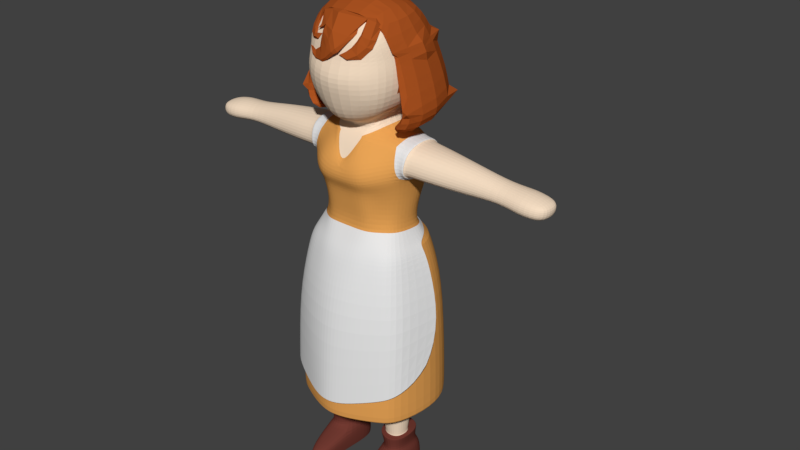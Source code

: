 # Source: villager.blend  (saved by Blender 2.79.0; exported with 4.5.12 LTS)
import bpy
from mathutils import Matrix  # noqa: F401  (used for matrix-valued properties, if any)

bpy.ops.wm.read_factory_settings(use_empty=True)
scene = bpy.context.scene
scene.name = 'Scene'

# ---- collections
col_collection_1 = bpy.data.collections.new('Collection 1'); scene.collection.children.link(col_collection_1)

# ---- materials (node trees are filled in below, after node groups)
mat_body = bpy.data.materials.new('Body')
mat_body.alpha_threshold = 0.0
mat_body.use_transparent_shadow = False
mat_body.diffuse_color = (0.9258, 0.7361, 0.5541, 1.0)
mat_body.roughness = 0.5
mat_body.specular_intensity = 1.0
mat_brown = bpy.data.materials.new('Brown')
mat_brown.alpha_threshold = 0.0
mat_brown.use_transparent_shadow = False
mat_brown.diffuse_color = (0.1679, 0.04259, 0.03126, 1.0)
mat_brown.roughness = 0.5
mat_brown.specular_intensity = 1.0
mat_green = bpy.data.materials.new('Green')
mat_green.alpha_threshold = 0.0
mat_green.use_transparent_shadow = False
mat_green.diffuse_color = (0.07929, 0.3185, 0.02248, 1.0)
mat_green.roughness = 0.5
mat_haircolor = bpy.data.materials.new('HairColor')
mat_haircolor.alpha_threshold = 0.0
mat_haircolor.use_transparent_shadow = False
mat_haircolor.diffuse_color = (0.4109, 0.08672, 0.01552, 1.0)
mat_haircolor.roughness = 0.5
mat_haircolor.specular_intensity = 1.0
mat_dress = bpy.data.materials.new('dress')
mat_dress.alpha_threshold = 0.0
mat_dress.use_transparent_shadow = False
mat_dress.diffuse_color = (0.8, 0.3677, 0.09252, 1.0)
mat_dress.roughness = 0.5
mat_white = bpy.data.materials.new('White')
mat_white.alpha_threshold = 0.0
mat_white.use_transparent_shadow = False
mat_white.diffuse_color = (0.8007, 0.8007, 0.8007, 1.0)
mat_white.roughness = 0.5
mat_black = bpy.data.materials.new('Black')
mat_black.alpha_threshold = 0.0
mat_black.use_transparent_shadow = False
mat_black.diffuse_color = (0.008075, 0.008075, 0.008075, 1.0)
mat_black.roughness = 0.5

# ---- material node trees

# ---- world
world_world = bpy.data.worlds.new('World'); scene.world = world_world
world_world.color = (0.05088, 0.05088, 0.05088)
world_world.use_sun_shadow = False
world_world.sun_shadow_jitter_overblur = 0.0
world_world.cycles.sampling_method = 'MANUAL'

# ---- meshes
me_cube_003 = bpy.data.meshes.new('Cube.003')
me_cube_003.from_pydata([(0.4391, 0.2771, -0.2454), (0.5708, 0.1186, -0.09871), (0.4583, -0.1647, -0.1921), (0.4926, -0.2162, -0.1465), (0.4198, 0.5535, -0.1161), (0.5993, 0.1395, -0.1961), (0.5108, -0.212, -0.241), (0.4999, 0.6194, -0.3178), (0.6594, 0.1655, -0.3648), (0.5778, -0.2137, -0.4075), (0.5793, 0.6722, -0.5905), (0.7388, 0.1678, -0.6793), (0.6563, -0.2144, -0.6973), (0.5629, 0.6801, -0.7227), (0.7388, 0.179, -0.7993), (0.663, -0.2269, -0.7966), (0.4578, 0.6397, -0.8316), (0.6044, 0.19, -0.9795), (0.5779, -0.2522, -0.9432), (0.2015, 0.4799, -0.9357), (0.3274, 0.1887, -0.9703), (0.3552, -0.2448, -0.9288), (0.0, 0.6697, -0.09052), (0.0, 0.7449, -0.2896), (0.0, 0.7812, -0.5649), (0.0, 0.7483, -0.7092), (0.5265, -0.2152, -0.8059), (0.0, 0.6429, -0.8291), (0.0, 0.5224, -0.9338), (0.5465, -0.2016, -0.7045), (0.4991, -0.2081, -0.4516), (0.48, -0.1669, -0.2781), (0.3586, 0.5213, -0.7381), (0.4844, 0.2301, -0.8285), (0.3979, 0.5547, -0.6556), (0.5046, 0.2536, -0.746), (0.4914, 0.2717, -0.5207), (0.4608, 0.2749, -0.3314), (0.3367, -0.2482, 0.1563), (0.3432, 0.3009, 0.1901), (0.4001, 0.02526, 0.2509), (0.3715, 0.4447, 0.08254), (0.5302, 0.08943, 0.0172), (0.0, 0.4115, 0.2418), (0.0, -0.3476, 0.2086), (0.0, -0.0287, 0.3562), (0.0, 0.5702, 0.1129), (0.406, 0.5118, -0.0378), (0.0, 0.5844, -0.7757), (0.0, 0.6334, -0.02524), (0.3664, -0.1105, 0.2174), (0.449, -0.2426, -0.0326), (0.0, -0.1881, 0.2824), (0.4209, 0.5165, -0.4624)], [(13, 12)], [(3, 6, 31, 2), (31, 37, 0, 2), (35, 34, 53, 36), (3, 1, 5, 6), (1, 5, 4, 47), (6, 5, 8, 9), (5, 4, 7, 8), (9, 8, 11, 12), (8, 7, 10, 11), (12, 11, 14, 15), (11, 10, 13, 14), (15, 14, 17, 18), (14, 13, 16, 17), (18, 17, 20, 21), (17, 16, 19, 20), (19, 16, 27, 28), (27, 16, 13, 25), (25, 13, 10, 24), (24, 10, 7, 23), (23, 7, 4, 22), (22, 49, 47, 4), (31, 6, 9, 30), (9, 12, 29, 30), (12, 15, 26, 29), (15, 18, 21, 26), (21, 20, 33, 26), (20, 19, 32, 33), (26, 33, 35, 29), (33, 32, 34, 35), (29, 35, 36, 30), (30, 36, 37, 31), (42, 41, 39, 40), (51, 42, 40, 50), (3, 1, 42, 51), (1, 47, 41, 42), (47, 49, 46, 41), (39, 43, 45, 40), (41, 46, 43, 39), (50, 52, 44, 38), (40, 45, 52, 50), (50, 38, 51), (32, 19, 28, 48), (53, 0, 37, 36)])
me_cube_003.polygons.foreach_set('material_index', [3, 3, 3, 3, 3, 3, 3, 3, 3, 3, 3, 3, 3, 3, 3, 3, 3, 3, 3, 3, 3, 3, 3, 3, 3, 3, 3, 3, 3, 3, 3, 3, 3, 3, 3, 3, 3, 3, 3, 3, 3, 3, 3])
_uv = me_cube_003.uv_layers.new(name='UVMap')
_uv.uv.foreach_set('vector', [0.5, 0.0, 0.5, 0.0, 0.0, 0.0, 0.5, 0.0, 0.5, 0.0, 1.0, 0.0, 1.0, 0.0, 0.5, 0.0, 0.0, 0.0, 1.0, 0.0, 1.0, 0.0, 0.0, 0.0, 0.5, 0.0, 1.0, 0.0, 1.0, 0.0, 0.5, 0.0, 1.0, 0.0, 1.0, 0.0, 1.0, 0.0, 1.0, 0.0, 0.5, 0.0, 1.0, 0.0, 1.0, 0.0, 0.5, 0.0, 0.0, 0.0, 1.0, 0.0, 1.0, 0.0, 0.0, 0.0, 0.5, 0.0, 1.0, 0.0, 1.0, 0.0, 0.5, 0.0, 0.0, 0.0, 1.0, 0.0, 1.0, 0.0, 0.0, 0.0, 0.5, 0.0, 1.0, 0.0, 1.0, 0.0, 0.5, 0.0, 0.0, 0.0, 1.0, 0.0, 1.0, 0.0, 0.0, 0.0, 0.5, 0.0, 1.0, 0.0, 1.0, 0.0, 0.5, 0.0, 0.0, 0.0, 1.0, 0.0, 1.0, 0.0, 0.0, 0.0, 0.5, 0.0, 1.0, 0.0, 1.0, 0.0, 0.5, 0.0, 0.0, 0.0, 1.0, 0.0, 1.0, 0.0, 0.0, 0.0, 1.0, 0.0, 1.0, 0.0, 0.0, 0.0, 0.0, 0.0, 0.0, 0.0, 1.0, 0.0, 1.0, 0.0, 0.0, 0.0, 0.0, 0.0, 1.0, 0.0, 1.0, 0.0, 0.0, 0.0, 0.0, 0.0, 1.0, 0.0, 1.0, 0.0, 0.0, 0.0, 0.0, 0.0, 1.0, 0.0, 1.0, 0.0, 0.0, 0.0, 0.0, 0.0, 1.0, 0.0, 1.0, 0.0, 1.0, 0.0, 0.0, 0.0, 0.5, 0.0, 0.5, 0.0, 0.0, 0.0, 0.5, 0.0, 0.5, 0.0, 0.0, 0.0, 0.0, 0.0, 0.5, 0.0, 0.5, 0.0, 0.0, 0.0, 0.0, 0.0, 0.5, 0.0, 0.5, 0.0, 0.5, 0.0, 0.0, 0.0, 0.5, 0.0, 1.0, 0.0, 1.0, 0.0, 0.5, 0.0, 0.0, 0.0, 1.0, 0.0, 1.0, 0.0, 0.0, 0.0, 0.5, 0.0, 1.0, 0.0, 1.0, 0.0, 0.5, 0.0, 0.0, 0.0, 1.0, 0.0, 1.0, 0.0, 0.0, 0.0, 0.5, 0.0, 1.0, 0.0, 1.0, 0.0, 0.5, 0.0, 0.5, 0.0, 1.0, 0.0, 1.0, 0.0, 0.5, 0.0, 0.0, 0.0, 1.0, 0.0, 1.0, 1.0, 0.0, 1.0, 0.5, 0.0, 1.0, 0.0, 1.0, 1.0, 0.5, 1.0, 0.5, 0.0, 1.0, 0.0, 1.0, 1.0, 0.5, 1.0, 0.0, 0.0, 1.0, 0.0, 1.0, 1.0, 0.0, 1.0, 0.0, 0.0, 1.0, 0.0, 1.0, 1.0, 0.0, 1.0, 0.0, 0.0, 1.0, 0.0, 1.0, 1.0, 0.0, 1.0, 0.0, 0.0, 1.0, 0.0, 1.0, 1.0, 0.0, 1.0, 0.0, 0.5, 1.0, 0.5, 1.0, 1.0, 0.0, 1.0, 0.0, 0.0, 1.0, 0.0, 1.0, 0.5, 0.0, 0.5, 0.5, 1.0, 0.0, 1.0, 0.5, 0.0, 1.0, 0.0, 1.0, 0.0, 0.0, 0.0, 0.0, 0.0, 1.0, 0.0, 1.0, 0.0, 1.0, 0.0, 1.0, 0.0])
me_cube_003.materials.append(mat_body)
me_cube_003.materials.append(mat_brown)
me_cube_003.materials.append(mat_green)
me_cube_003.materials.append(mat_haircolor)
me_cube_003.materials.append(mat_dress)
me_cube_003.materials.append(mat_white)
me_cube_003.use_remesh_preserve_volume = False
me_cube_003.use_remesh_preserve_attributes = False
me_cube_003.use_mirror_vertex_groups = False
me_cube_003.update()
me_cube_002 = bpy.data.meshes.new('Cube.002')
me_cube_002.from_pydata([(0.1674, -0.4377, -0.1613), (0.5577, -0.2156, -0.1613), (0.4539, -0.33, -0.1613), (0.5908, 0.0978, -0.1613), (0.2939, -0.3949, -0.1613), (0.0, -0.4457, -0.1613), (0.393, 0.325, -0.02701), (0.1727, 0.4548, -0.02753), (0.1717, -0.3912, -0.0683), (0.4189, -0.2895, -0.07243), (0.509, -0.1769, -0.07666), (0.509, 0.22, -0.05818), (0.5498, 0.08941, -0.09754), (0.293, -0.3499, -0.06974), (0.2915, 0.393, -0.02854), (0.0, 0.4722, -0.02412), (0.0, -0.3912, -0.0683), (0.1733, -0.4873, -0.327), (0.5884, -0.2556, -0.327), (0.4756, -0.3769, -0.327), (0.6629, 0.104, -0.327), (0.3159, -0.4397, -0.327), (0.0, -0.5086, -0.327), (0.1681, -0.6197, -0.8443), (0.6755, -0.3504, -0.8443), (0.5186, -0.4604, -0.8443), (0.7731, 0.1199, -0.8443), (0.3385, -0.562, -0.8443), (0.0, -0.647, -0.8443), (0.1442, -0.6626, -1.723), (0.6802, -0.3769, -1.567), (0.521, -0.4936, -1.625), (0.7756, -0.02604, -1.36), (0.3014, -0.6013, -1.684), (0.0, -0.6916, -1.728), (0.0, 0.4291, 0.006599), (0.2845, -0.2801, 0.06866), (0.1633, 0.4085, 0.005132), (0.3699, -0.2076, 0.06239), (0.3592, 0.304, 0.01353), (0.4559, -0.117, 0.05218), (0.1962, -0.3203, 0.07234), (0.0, -0.3203, 0.07234), (0.4559, 0.2154, 0.02564), (0.4729, 0.08096, 0.03851), (0.2807, 0.3555, 0.007865)], [], [(1, 10, 9, 2), (3, 12, 10, 1), (4, 13, 8, 0), (2, 9, 13, 4), (0, 8, 16, 5), (1, 2, 19, 18), (0, 5, 22, 17), (4, 0, 17, 21), (3, 1, 18, 20), (2, 4, 21, 19), (17, 22, 28, 23), (20, 18, 24, 26), (18, 19, 25, 24), (21, 17, 23, 27), (19, 21, 27, 25), (25, 27, 33, 31), (23, 28, 34, 29), (26, 24, 30, 32), (24, 25, 31, 30), (27, 23, 29, 33), (8, 41, 42, 16), (7, 37, 45, 14), (9, 38, 36, 13), (11, 43, 44, 12), (6, 39, 43, 11), (13, 36, 41, 8), (12, 44, 40, 10), (15, 35, 37, 7), (10, 40, 38, 9), (14, 45, 39, 6)])
me_cube_002.polygons.foreach_set('material_index', [5, 5, 5, 5, 5, 5, 5, 5, 5, 5, 5, 5, 5, 5, 5, 5, 5, 5, 5, 5, 5, 5, 5, 5, 5, 5, 5, 5, 5, 5])
_uv = me_cube_002.uv_layers.new(name='UVMap')
_uv.uv.foreach_set('vector', [0.0, 0.0, 0.5, 0.0, 0.5, 1.0, 0.0, 1.0, 0.0, 0.0, 0.5, 0.0, 0.5, 1.0, 0.0, 1.0, 0.0, 0.0, 0.5, 0.0, 0.5, 1.0, 0.0, 1.0, 0.0, 0.0, 0.5, 0.0, 0.5, 1.0, 0.0, 1.0, 0.0, 0.0, 0.5, 0.0, 0.5, 1.0, 0.0, 1.0, 1.0, 0.0, 1.0, 1.0, 1.0, 1.0, 1.0, 0.0, 1.0, 0.0, 1.0, 1.0, 1.0, 1.0, 1.0, 0.0, 1.0, 0.0, 1.0, 1.0, 1.0, 1.0, 1.0, 0.0, 1.0, 0.0, 1.0, 1.0, 1.0, 1.0, 1.0, 0.0, 1.0, 0.0, 1.0, 1.0, 1.0, 1.0, 1.0, 0.0, 1.0, 0.0, 1.0, 1.0, 1.0, 1.0, 1.0, 0.0, 1.0, 0.0, 1.0, 1.0, 1.0, 1.0, 1.0, 0.0, 1.0, 0.0, 1.0, 1.0, 1.0, 1.0, 1.0, 0.0, 1.0, 0.0, 1.0, 1.0, 1.0, 1.0, 1.0, 0.0, 1.0, 0.0, 1.0, 1.0, 1.0, 1.0, 1.0, 0.0, 1.0, 0.0, 1.0, 1.0, 1.0, 1.0, 1.0, 0.0, 1.0, 0.0, 1.0, 1.0, 1.0, 1.0, 1.0, 0.0, 1.0, 0.0, 1.0, 1.0, 1.0, 1.0, 1.0, 0.0, 1.0, 0.0, 1.0, 1.0, 1.0, 1.0, 1.0, 0.0, 1.0, 0.0, 1.0, 1.0, 1.0, 1.0, 1.0, 0.0, 0.5, 0.0, 0.75, 0.0, 0.75, 1.0, 0.5, 1.0, 0.5, 0.0, 0.75, 0.0, 0.75, 1.0, 0.5, 1.0, 0.5, 0.0, 0.75, 0.0, 0.75, 1.0, 0.5, 1.0, 0.5, 0.0, 0.75, 0.0, 0.75, 1.0, 0.5, 1.0, 0.5, 0.0, 0.75, 0.0, 0.75, 1.0, 0.5, 1.0, 0.5, 0.0, 0.75, 0.0, 0.75, 1.0, 0.5, 1.0, 0.5, 0.0, 0.75, 0.0, 0.75, 1.0, 0.5, 1.0, 0.5, 0.0, 0.75, 0.0, 0.75, 1.0, 0.5, 1.0, 0.5, 0.0, 0.75, 0.0, 0.75, 1.0, 0.5, 1.0, 0.5, 0.0, 0.75, 0.0, 0.75, 1.0, 0.5, 1.0])
me_cube_002.materials.append(mat_body)
me_cube_002.materials.append(mat_brown)
me_cube_002.materials.append(mat_green)
me_cube_002.materials.append(mat_haircolor)
me_cube_002.materials.append(mat_dress)
me_cube_002.materials.append(mat_white)
me_cube_002.use_remesh_preserve_volume = False
me_cube_002.use_remesh_preserve_attributes = False
me_cube_002.use_mirror_vertex_groups = False
me_cube_002.update()
me_plane_001 = bpy.data.meshes.new('Plane.001')
me_plane_001.from_pydata([], [], [])
_uv = me_plane_001.uv_layers.new(name='UVMap')
_uv.uv.foreach_set('vector', [])
me_plane_001.materials.append(mat_black)
me_plane_001.use_remesh_preserve_volume = False
me_plane_001.use_remesh_preserve_attributes = False
me_plane_001.use_mirror_vertex_groups = False
me_plane_001.update()
me_plane = bpy.data.meshes.new('Plane')
me_plane.from_pydata([(0.7408, 0.9767, -2.417), (2.02, 1.749, -2.608), (0.677, 1.44, -2.375), (1.83, 1.898, -2.636), (1.456, 1.264, -2.596), (1.38, 1.694, -2.588), (0.637, 1.852, -2.316), (1.422, 2.242, -2.539), (0.943, 2.153, -2.431), (0.2843, 1.989, -2.157), (1.063, 2.468, -2.433), (0.5066, 2.31, -2.238), (0.8817, 0.6241, -2.352), (2.524, 0.9255, -2.291), (1.564, 0.7812, -2.577), (-0.181, 1.953, -2.063), (0.4878, 2.473, -2.3), (0.1301, 2.335, -2.18), (0.8459, -0.3279, -1.518), (2.976, -0.2621, -1.438), (1.492, -0.3864, -1.621), (3.441, 0.1101, -1.407), (2.502, 1.337, -2.247), (3.128, 1.831, -2.144), (3.594, 0.8022, -1.847), (2.83, 0.7065, -2.104), (1.897, 1.916, -2.35), (2.487, 1.936, -2.294), (0.2554, -0.1337, -1.481), (0.2801, 0.9535, -1.927), (0.4374, 0.7221, -1.92), (0.783, 0.8107, -2.281), (0.1494, 1.036, -2.067), (0.3949, 0.4626, -1.96), (0.5572, 0.8774, -2.256), (-0.1035, 0.0682, -1.467), (-0.2849, 0.134, -1.349), (0.1813, 0.719, -1.974), (-0.1564, 0.7781, -1.92), (-0.4233, 0.9697, -1.821), (-0.07157, 1.175, -2.053), (-0.3796, 1.311, -1.886), (0.2325, 1.257, -2.222), (0.114, 1.437, -2.206), (-0.07832, 1.528, -1.984), (0.6047, 1.182, -2.261), (0.4221, 1.499, -2.31), (0.1635, 1.632, -2.12), (0.8314, 1.016, -2.506), (1.92, 1.598, -2.743), (0.783, 1.443, -2.469), (1.738, 1.811, -2.75), (1.401, 1.296, -2.676), (1.333, 1.713, -2.668), (0.7297, 1.884, -2.397), (1.292, 2.213, -2.633), (0.9587, 2.072, -2.546), (0.3231, 2.075, -2.225), (1.01, 2.377, -2.548), (0.4947, 2.318, -2.367), (0.876, 0.6776, -2.442), (2.35, 0.8915, -2.41), (1.505, 0.8316, -2.658), (0.03135, 2.055, -2.125), (0.4596, 2.379, -2.362), (0.1454, 2.229, -2.254), (0.8307, -0.0395, -2.09), (2.868, -0.05748, -1.885), (1.448, -0.03809, -2.349), (3.343, -0.003093, -1.779), (2.601, 1.449, -2.347), (2.991, 1.652, -2.339), (3.43, 0.7981, -2.091), (2.977, 0.7517, -2.205), (2.084, 1.853, -2.511), (2.528, 1.962, -2.478), (0.2068, 0.1048, -1.935), (0.3097, 1.01, -2.307), (0.4609, 0.7879, -2.3), (0.687, 0.8189, -2.386), (0.02289, 1.059, -2.1), (0.3974, 0.6145, -2.196), (0.5422, 0.8924, -2.359), (-0.09877, 0.1229, -1.765), (-0.3192, 0.528, -1.782), (0.04314, 0.7299, -2.018), (-0.1207, 0.8025, -2.008), (-0.3255, 0.9561, -1.944), (-0.07259, 1.13, -2.107), (-0.2823, 1.322, -2.022), (0.169, 1.288, -2.313), (0.1106, 1.447, -2.302), (-0.03397, 1.519, -2.167), (0.4297, 1.271, -2.332), (0.3347, 1.432, -2.346), (0.1598, 1.531, -2.216), (3.546, 1.203, -1.965), (2.72, 1.003, -2.175), (3.345, 1.183, -2.167), (2.881, 1.089, -2.301)], [], [(4, 5, 3, 1), (0, 2, 5, 4), (5, 8, 7, 3), (2, 6, 8, 5), (8, 11, 10, 7), (6, 9, 11, 8), (4, 14, 12, 0), (1, 13, 14, 4), (11, 17, 16, 10), (9, 15, 17, 11), (14, 20, 18, 12), (13, 19, 20, 14), (97, 22, 23, 96), (19, 25, 24, 21), (22, 26, 27, 23), (30, 29, 34, 31), (28, 33, 12, 18), (33, 30, 31, 12), (36, 39, 38, 35), (35, 38, 37, 28), (39, 41, 40, 38), (38, 40, 32, 37), (40, 43, 42, 32), (41, 44, 43, 40), (43, 46, 45, 42), (44, 47, 46, 43), (52, 49, 51, 53), (48, 52, 53, 50), (53, 51, 55, 56), (50, 53, 56, 54), (56, 55, 58, 59), (54, 56, 59, 57), (52, 48, 60, 62), (49, 52, 62, 61), (59, 58, 64, 65), (57, 59, 65, 63), (62, 60, 66, 68), (61, 62, 68, 67), (99, 98, 71, 70), (67, 69, 72, 73), (70, 71, 75, 74), (78, 79, 82, 77), (76, 66, 60, 81), (81, 60, 79, 78), (84, 83, 86, 87), (83, 76, 85, 86), (87, 86, 88, 89), (86, 85, 80, 88), (88, 80, 90, 91), (89, 88, 91, 92), (91, 90, 93, 94), (92, 91, 94, 95), (33, 28, 76, 81), (25, 19, 67, 73), (41, 39, 87, 89), (0, 12, 60, 48), (96, 23, 71, 98), (37, 32, 80, 85), (21, 24, 72, 69), (13, 1, 49, 61), (30, 33, 81, 78), (97, 25, 73, 99), (17, 15, 63, 65), (29, 30, 78, 77), (3, 7, 55, 51), (32, 42, 90, 80), (16, 17, 65, 64), (35, 28, 76, 83), (27, 26, 74, 75), (10, 16, 64, 58), (36, 35, 83, 84), (6, 2, 50, 54), (23, 27, 75, 71), (44, 41, 89, 92), (26, 22, 70, 74), (46, 47, 95, 94), (15, 9, 57, 63), (28, 18, 66, 76), (45, 46, 94, 93), (2, 0, 48, 50), (20, 19, 67, 68), (7, 10, 58, 55), (42, 45, 93, 90), (18, 20, 68, 66), (39, 36, 84, 87), (31, 34, 82, 79), (1, 3, 51, 49), (28, 37, 85, 76), (9, 6, 54, 57), (34, 29, 77, 82), (47, 44, 92, 95), (12, 31, 79, 60), (19, 21, 69, 67), (19, 13, 61, 67), (22, 97, 99, 70), (24, 96, 98, 72), (73, 72, 98, 99), (25, 97, 96, 24)])
me_plane.materials.append(mat_haircolor)
me_plane.use_remesh_preserve_volume = False
me_plane.use_remesh_preserve_attributes = False
me_plane.use_mirror_vertex_groups = False
me_plane.update()
me_cube_001 = bpy.data.meshes.new('Cube.001')
me_cube_001.from_pydata([(0.1674, -0.4378, -0.167), (0.1897, -0.3496, 0.3099), (0.2033, -0.4446, 0.5694), (0.1803, 0.5635, -0.1678), (0.1897, 0.4172, 0.1792), (0.2033, 0.5167, 0.5538), (0.5577, -0.2157, -0.167), (0.4572, -0.1115, 0.2714), (0.5381, -0.175, 0.6537), (0.5427, 0.3008, -0.167), (0.4451, 0.2176, 0.2206), (0.5381, 0.3534, 0.6537), (0.2263, 0.1848, -2.438), (0.2263, -0.1377, -2.459), (0.5088, -0.1377, -2.459), (0.5088, 0.1848, -2.438), (0.6162, 0.353, -0.7301), (0.6129, -0.2392, -0.7301), (0.2215, -0.2017, 1.054), (0.2218, 0.3801, 1.054), (0.4726, -0.1284, 0.9609), (0.4726, 0.3068, 0.9609), (0.05812, -0.3859, -0.7301), (0.1292, 0.4843, -0.7267), (0.171, 0.474, 0.9127), (0.1241, -0.3179, 0.9192), (0.1681, -0.4115, -0.5115), (0.1681, 0.5852, -0.5367), (0.3774, 0.3946, 0.9127), (0.4963, 0.4812, -0.6045), (0.3424, -0.1892, 0.9381), (0.474, -0.3149, -0.6337), (0.4115, -0.3227, 0.6177), (0.3578, -0.2097, 0.2909), (0.4539, -0.3301, -0.167), (0.4115, 0.436, 0.5981), (0.368, 0.3232, 0.1982), (0.417, 0.4348, -0.167), (0.2276, -0.191, 1.173), (0.2374, 0.3801, 1.256), (0.3063, -0.2984, 1.23), (0.3444, 0.4552, 1.405), (0.3367, -0.2482, 2.168), (0.3432, 0.3009, 2.201), (0.4367, 0.5413, 1.785), (0.4421, -0.4176, 1.681), (0.5374, 0.01048, -2.445), (0.4726, 0.08921, 1.012), (0.02873, 0.1456, -0.7301), (0.1978, 0.01048, -2.445), (0.3222, 0.08921, 1.091), (0.6759, 0.1456, -0.7301), (0.5908, 0.09768, -0.167), (0.509, 0.08082, 0.2452), (0.5609, 0.08921, 0.5797), (0.2561, 0.08921, 1.247), (0.4203, 0.0333, 1.287), (0.4001, 0.02526, 2.262), (0.581, 0.1588, 1.737), (0.3811, -0.212, -2.463), (0.3573, 0.2352, -2.434), (0.3477, -0.1649, 0.9957), (0.4054, 0.5009, -0.7279), (0.3477, 0.3433, 0.9957), (0.3831, -0.4321, -0.7301), (0.3193, -0.4033, -0.5576), (0.3285, 0.5397, -0.5657), (0.257, -0.261, 0.927), (0.2789, 0.4461, 0.9127), (0.2973, 0.519, -0.1646), (0.2809, 0.3719, 0.1866), (0.3078, 0.476, 0.5773), (0.2939, -0.3951, -0.167), (0.2741, -0.2973, 0.3028), (0.3078, -0.4033, 0.5877), (0.3755, 0.08921, 1.049), (0.8194, -0.1431, 0.6598), (0.8194, 0.3215, 0.6598), (0.8176, -0.09617, 0.9073), (0.8176, 0.2746, 0.9073), (0.8176, 0.08921, 0.9585), (0.8194, 0.08921, 0.6096), (0.2284, 0.2432, -2.677), (0.2042, -0.1661, -2.677), (0.5286, -0.1661, -2.677), (0.5009, 0.2432, -2.677), (0.532, 0.09721, -2.677), (0.1886, 0.09721, -2.677), (0.3971, -0.2416, -2.677), (0.3645, 0.3092, -2.677), (0.2284, 0.2536, -2.927), (0.2284, -0.2084, -2.927), (0.5009, -0.2084, -2.927), (0.5009, 0.2536, -2.927), (0.532, 0.09721, -2.927), (0.1973, 0.09721, -2.927), (0.3971, -0.2838, -2.927), (0.3645, 0.3265, -2.927), (0.3995, 0.09721, -2.927), (0.257, -0.5484, -2.786), (0.4579, -0.4955, -2.786), (0.384, -0.6019, -2.786), (0.257, -0.5635, -2.927), (0.4579, -0.5106, -2.927), (0.384, -0.617, -2.927), (1.219, -0.08227, 0.6483), (1.219, 0.2548, 0.6483), (1.216, -0.04366, 0.8652), (1.216, 0.2162, 0.8652), (1.216, 0.08866, 0.9164), (1.219, 0.08866, 0.5982), (1.603, -0.05016, 0.6677), (1.603, 0.2281, 0.6677), (1.614, -0.02294, 0.7964), (1.613, 0.2036, 0.7979), (1.614, 0.08878, 0.8378), (1.603, 0.08898, 0.6316), (1.826, -0.09628, 0.6287), (1.826, 0.2727, 0.6287), (1.839, -0.0637, 0.7943), (1.839, 0.2401, 0.7943), (1.839, 0.08822, 0.8431), (1.826, 0.08822, 0.5819), (0.1872, -0.4475, 0.7172), (0.377, -0.3184, 0.7736), (0.1872, 0.5144, 0.746), (0.5054, 0.37, 0.8004), (0.5054, -0.1905, 0.8004), (0.398, 0.4262, 0.7772), (0.3022, 0.4834, 0.7616), (0.2824, -0.4053, 0.7467), (0.8185, 0.3382, 0.7835), (0.8185, -0.1587, 0.7835), (1.217, 0.2685, 0.7568), (1.217, -0.09508, 0.7568), (1.608, 0.2369, 0.7328), (1.608, -0.05832, 0.7328), (1.833, 0.2843, 0.7217), (1.833, -0.1071, 0.7217), (2.048, -0.06081, 0.6242), (2.048, 0.2365, 0.6242), (2.063, -0.03456, 0.7541), (2.063, 0.2102, 0.7541), (2.063, 0.08783, 0.7779), (2.048, 0.08783, 0.58), (2.056, 0.2458, 0.7104), (2.056, -0.06952, 0.7104), (2.1, 0.08813, 0.6872), (0.4332, -0.4095, 1.456), (0.4272, 0.5302, 1.568), (0.5561, 0.1383, 1.512), (0.3715, 0.4447, 2.094), (0.3934, -0.3825, 1.959), (0.5302, 0.08943, 2.029), (0.0, -0.3496, 0.3099), (0.0, -0.4458, -0.167), (0.0, -0.3776, -0.7301), (0.0, 0.513, -0.7178), (0.0, 0.3801, 1.054), (0.0, 0.6032, -0.5321), (0.0, -0.4115, -0.5115), (0.1929, -0.2284, 1.031), (0.0, -0.2017, 1.053), (0.0, 0.474, 0.9127), (0.0, -0.4446, 0.5694), (0.0, 0.5814, -0.1632), (0.0, 0.4262, 0.1792), (0.0, 0.5167, 0.5538), (0.0, 0.3801, 1.238), (0.0, -0.2667, 1.116), (0.0, 0.5537, 1.435), (0.0, -0.4912, 1.165), (0.0, 0.4115, 2.253), (0.0, -0.3476, 2.22), (0.0, -0.6369, 1.63), (0.0, 0.6668, 1.851), (0.0, -0.0287, 2.368), (0.0, 0.1456, -0.7301), (0.0, -0.4475, 0.6818), (0.0, 0.5144, 0.746), (0.0, 0.6556, 1.624), (0.0, -0.5762, 1.456), (0.0, -0.4769, 1.959), (0.0, 0.5702, 2.124), (0.4177, -0.4, 1.82), (0.406, 0.5118, 1.929), (0.5556, 0.1241, 1.883), (0.0, 0.6334, 1.986), (0.0, -0.5071, 1.795), (0.5243, 0.274, -0.4328), (0.5227, -0.1672, -0.4328), (0.2435, 0.4571, -0.3651), (0.2373, -0.313, -0.354), (0.421, -0.2408, -0.3981), (0.429, 0.3719, -0.4068), (0.567, 0.1074, -0.4507), (0.3388, -0.2894, -0.3706), (0.3421, 0.4189, -0.3871), (0.0, -0.313, -0.354), (0.0, 0.4701, -0.3617), (0.2574, 0.1816, -2.606), (0.3649, 0.2331, -2.603), (0.4739, -0.1163, -2.627), (0.3902, -0.1754, -2.631), (0.4739, 0.1816, -2.606), (0.4984, 0.08861, -2.613), (0.233, 0.08861, -2.613), (0.2574, -0.1163, -2.627), (0.2419, -0.1217, -2.458), (0.4941, 0.08584, -2.44), (0.2419, 0.08764, -2.44), (0.4928, -0.1191, -2.458), (0.217, 0.00731, -2.446), (0.5187, 0.007311, -2.446), (0.36, 0.1721, -2.437), (0.3795, -0.169, -2.462), (0.172, -0.2184, -1.564), (0.5695, 0.1463, -1.543), (0.172, 0.1621, -1.543), (0.5585, -0.195, -1.564), (0.1365, 0.01621, -1.55), (0.6196, 0.01621, -1.55), (0.3669, 0.2929, -1.539), (0.3847, -0.281, -1.568), (0.1339, -0.2878, -1.144), (0.6012, 0.2283, -1.133), (0.1339, 0.2765, -1.133), (0.572, -0.2356, -1.144), (0.09922, 0.04123, -1.137), (0.6455, 0.04123, -1.137), (0.3791, 0.3784, -1.131), (0.3765, -0.3542, -1.146), (0.0, 0.4932, 0.4314), (0.0, -0.3777, 0.4847), (0.2968, 0.4367, 0.4496), (0.2968, -0.328, 0.4946), (0.527, 0.08647, 0.4896), (0.393, 0.3879, -0.09925), (0.1727, 0.5177, -0.09977), (0.1717, -0.3913, -0.07403), (0.4189, -0.2897, -0.07815), (0.509, -0.177, -0.08239), (0.509, 0.2677, -0.09341), (0.5486, 0.09157, -0.08806), (0.2931, -0.35, -0.07546), (0.2915, 0.4559, -0.1008), (0.0, 0.5351, -0.09636), (0.0, -0.3913, -0.07403), (0.1246, -0.3088, 0.9224), (0.0, -0.2284, 1.031), (0.0, -0.4153, 0.6863), (0.0, -0.3088, 0.9224), (0.1755, -0.03681, 1.212), (0.3853, -0.1325, 1.259), (0.3664, -0.1105, 2.229), (0.5115, -0.1294, 1.709), (0.4947, -0.1356, 1.484), (0.449, -0.2426, 1.979), (0.0, -0.1881, 2.294), (0.4867, -0.138, 1.851), (0.3459, -0.3153, 2.063), (0.0, -0.4123, 2.089), (0.3649, 0.2299, -1.885), (0.2163, 0.1152, -1.961), (0.5309, 0.1131, -1.888), (0.2085, 0.1234, -1.888), (0.5238, -0.1602, -1.906), (0.5694, 0.008791, -1.895), (0.179, 0.008791, -1.895), (0.394, 0.3928, 0.4674), (0.3819, -0.2285, -1.911), (0.188, 0.007218, -1.968), (0.2085, -0.1754, -1.907), (0.5797, 0.08921, 0.5943), (0.6068, -0.1288, 0.9403), (0.5926, -0.1911, 0.7939), (0.5803, 0.354, 0.6557), (0.2671, 0.06128, -2.442), (0.4682, -0.1044, -2.455), (0.2471, -0.003104, -2.446), (0.4889, -0.003104, -2.446), (0.3617, 0.1289, -2.439), (0.3774, -0.1444, -2.459), (0.2671, -0.1065, -2.456), (0.4692, 0.05984, -2.442), (0.2191, 0.1933, -2.437), (0.516, -0.1456, -2.459), (0.2191, -0.1456, -2.459), (0.3567, 0.2464, -2.433), (0.3818, -0.2237, -2.464), (0.516, 0.1933, -2.437), (0.5461, 0.01014, -2.445), (0.1891, 0.01014, -2.445), (0.2156, -0.1944, -2.844), (0.1845, 0.09721, -2.844), (0.5188, -0.1944, -2.844), (0.5009, 0.2718, -2.844), (0.3645, 0.3423, -2.844), (0.532, 0.09721, -2.844), (0.2284, 0.2718, -2.844), (0.257, -0.5647, -2.88), (0.4632, -0.5118, -2.88), (0.384, -0.6182, -2.88), (0.1973, 0.09721, -2.927), (0.5009, 0.2536, -2.927), (0.2284, 0.2536, -2.927), (0.384, -0.617, -2.927), (0.2284, -0.2084, -2.927), (0.5009, -0.2084, -2.927), (0.3645, 0.3265, -2.927), (0.532, 0.09721, -2.927), (0.257, -0.5635, -2.927), (0.4579, -0.5106, -2.927), (0.3813, -0.2174, -1.983), (0.5587, 0.007218, -1.968), (0.5117, -0.1383, 0.5288), (0.1989, -0.3777, 0.4847), (0.1989, 0.4842, 0.4314), (0.5228, 0.106, -1.961), (0.2163, -0.1663, -1.979), (0.5117, 0.3091, 0.5122), (0.3645, 0.2166, -1.958), (0.5165, -0.1528, -1.979), (0.394, -0.2674, 0.5143), (0.5803, -0.1756, 0.6557), (0.6133, 0.08921, 0.9907), (0.5926, 0.3706, 0.7939), (0.6068, 0.3073, 0.9403), (0.1733, -0.4874, -0.3328), (0.1842, 0.6586, -0.3337), (0.5884, -0.2557, -0.3328), (0.5831, 0.3458, -0.3328), (0.4756, -0.377, -0.3328), (0.4307, 0.5054, -0.3328), (0.6367, 0.1039, -0.3328), (0.3051, 0.6056, -0.33), (0.316, -0.4398, -0.3328), (0.0, -0.5087, -0.3328), (0.0, 0.6801, -0.3282), (0.1681, -0.6198, -0.85), (0.1626, 0.7809, -0.8514), (0.6755, -0.3506, -0.85), (0.6535, 0.443, -0.85), (0.5186, -0.4606, -0.85), (0.4557, 0.6344, -0.85), (0.7494, 0.1198, -0.85), (0.3037, 0.7453, -0.8459), (0.3385, -0.5621, -0.85), (0.0, -0.6472, -0.85), (0.0, 0.8107, -0.8433), (0.1442, -0.6627, -2.055), (0.1529, 0.8237, -2.056), (0.6802, -0.377, -2.055), (0.6739, 0.4652, -2.055), (0.521, -0.4937, -2.055), (0.464, 0.6683, -2.055), (0.7757, 0.1221, -2.055), (0.3027, 0.7859, -2.05), (0.3014, -0.6015, -2.055), (0.0, -0.6917, -2.055), (0.0, 0.8553, -2.048), (0.0, 0.4136, 0.002172), (0.2841, -0.2669, 0.06172), (0.1678, 0.3938, 0.0007648), (0.3661, -0.1973, 0.05571), (0.3558, 0.2936, 0.008824), (0.4486, -0.1104, 0.04591), (0.1993, -0.3055, 0.06525), (0.0, -0.3055, 0.06525), (0.4486, 0.2085, 0.02044), (0.4649, 0.07958, 0.03279), (0.2804, 0.343, 0.003387), (0.2637, -0.1105, -2.424), (0.4727, 0.06289, -2.41), (0.2637, 0.06483, -2.41), (0.4714, -0.1076, -2.424), (0.2432, -0.002424, -2.415), (0.4935, -0.002424, -2.415), (0.3619, 0.1347, -2.407), (0.3776, -0.1492, -2.428), (0.1523, -0.6353, -2.055), (0.1607, 0.7964, -2.056), (0.6686, -0.3601, -2.055), (0.6626, 0.4511, -2.055), (0.5152, -0.4726, -2.055), (0.4604, 0.6467, -2.055), (0.7606, 0.1206, -2.055), (0.305, 0.76, -2.051), (0.3037, -0.5763, -2.055), (0.0, -0.6633, -2.055), (0.0, 0.8268, -2.048), (0.2067, -0.4755, -1.896), (0.2132, 0.6369, -1.897), (0.6078, -0.2617, -1.896), (0.6031, 0.3686, -1.896), (0.4887, -0.3491, -1.896), (0.4461, 0.5206, -1.896), (0.6793, 0.1118, -1.896), (0.3253, 0.6087, -1.892), (0.3243, -0.4297, -1.896), (0.0, -0.4973, -1.896), (0.0, 0.6606, -1.89), (0.4539, -0.3301, -0.167), (0.5577, -0.2157, -0.167), (0.0, -0.4458, -0.167), (0.1674, -0.4378, -0.167), (0.5427, 0.3008, -0.167), (0.417, 0.4348, -0.167), (0.2939, -0.3951, -0.167), (0.5908, 0.09768, -0.167), (0.2973, 0.519, -0.1646), (0.1803, 0.5635, -0.1678), (0.0, 0.5814, -0.1632), (0.1803, 0.5635, -0.1678), (0.1674, -0.4378, -0.167), (0.417, 0.4348, -0.167), (0.0, -0.4458, -0.167), (0.2973, 0.519, -0.1646), (0.5908, 0.09768, -0.167), (0.5427, 0.3008, -0.167), (0.5577, -0.2157, -0.167), (0.4539, -0.3301, -0.167), (0.0, 0.5814, -0.1632), (0.2939, -0.3951, -0.167), (0.6059, 0.2907, 0.9292), (0.5813, -0.1554, 0.6663), (0.5808, 0.08922, 0.6097), (0.5927, 0.3492, 0.7941), (0.5927, -0.1698, 0.7941), (0.6118, 0.08922, 0.9758), (0.6059, -0.1122, 0.9292), (0.5813, 0.3339, 0.6663), (0.5776, 0.3662, 0.6491), (0.6006, -0.1388, 0.948), (0.6071, 0.08921, 1.001), (0.5882, 0.3835, 0.7942), (0.5783, 0.08921, 0.5843), (0.5882, -0.204, 0.7942), (0.5776, -0.1878, 0.6491), (0.6006, 0.3173, 0.948), (0.2065, -0.1891, 1.098), (0.0, -0.1891, 1.09)], [], [(213, 211, 14, 46), (371, 70, 36, 365), (234, 71, 35, 269), (366, 7, 33, 364), (232, 167, 5, 317), (215, 208, 13, 59), (199, 165, 3, 191), (212, 210, 12, 49), (128, 28, 21, 126), (159, 27, 23, 157), (177, 48, 22, 156), (75, 50, 18, 61), (361, 166, 4, 363), (315, 8, 32, 323), (190, 6, 34, 193), (214, 209, 15, 60), (130, 67, 25, 123), (68, 24, 19, 63), (156, 22, 26, 160), (428, 425, 76, 132), (66, 29, 16, 62), (129, 68, 28, 128), (207, 206, 87, 83), (195, 52, 6, 190), (370, 53, 7, 366), (50, 19, 39, 55), (179, 163, 24, 125), (204, 205, 86, 85), (197, 69, 37, 194), (127, 20, 30, 124), (61, 18, 25, 67), (64, 17, 31, 65), (236, 54, 8, 315), (196, 72, 0, 192), (362, 73, 1, 367), (235, 74, 2, 316), (194, 37, 9, 189), (365, 36, 10, 369), (269, 35, 11, 320), (169, 38, 40, 171), (441, 440, 38, 169), (55, 39, 41, 56), (153, 151, 43, 57), (261, 260, 42, 173), (181, 148, 45, 174), (150, 149, 44, 58), (256, 150, 58, 255), (257, 153, 57, 254), (252, 55, 56, 253), (320, 11, 54, 236), (201, 204, 85, 89), (18, 50, 55, 252, 38, 440), (369, 10, 53, 370), (189, 9, 52, 195), (427, 424, 79, 131), (63, 19, 50, 75), (157, 23, 48, 177), (208, 212, 49, 13), (209, 213, 46, 15), (21, 63, 75, 47), (323, 32, 74, 235), (364, 33, 73, 362), (193, 34, 72, 196), (22, 64, 65, 26), (20, 61, 67, 30), (191, 3, 69, 197), (200, 201, 89, 82), (125, 24, 68, 129), (27, 66, 62, 23), (28, 68, 63, 21), (124, 30, 67, 130), (210, 214, 60, 12), (47, 75, 61, 20), (211, 215, 59, 14), (317, 5, 71, 234), (363, 4, 70, 371), (202, 203, 88, 84), (80, 78, 107, 109), (76, 81, 110, 105), (122, 118, 140, 144), (429, 430, 78, 80), (425, 426, 81, 76), (424, 429, 80, 79), (426, 431, 77, 81), (309, 304, 93, 97), (307, 303, 95, 91), (91, 96, 104, 102), (96, 92, 103, 104), (205, 202, 84, 86), (203, 207, 83, 88), (206, 200, 82, 87), (98, 94, 92, 96), (97, 93, 94, 98), (90, 97, 98, 95), (95, 98, 96, 91), (310, 308, 92, 94), (304, 310, 94, 93), (303, 305, 90, 95), (305, 309, 97, 90), (312, 306, 104, 103), (306, 311, 102, 104), (307, 91, 102, 311), (295, 84, 100, 301), (84, 88, 101, 100), (88, 83, 99, 101), (81, 77, 106, 110), (131, 79, 108, 133), (79, 80, 109, 108), (132, 76, 105, 134), (114, 115, 121, 120), (118, 137, 145, 140), (120, 121, 143, 142), (111, 116, 122, 117), (136, 111, 117, 138), (116, 112, 118, 122), (115, 113, 119, 121), (135, 114, 120, 137), (112, 135, 137, 118), (113, 136, 138, 119), (78, 132, 134, 107), (77, 131, 133, 106), (117, 122, 144, 139), (32, 124, 130, 74), (5, 125, 129, 71), (431, 427, 131, 77), (8, 127, 124, 32), (167, 179, 125, 5), (71, 129, 128, 35), (430, 428, 132, 78), (74, 130, 123, 2), (35, 128, 126, 11), (147, 143, 141, 146), (145, 142, 143, 147), (140, 145, 147, 144), (144, 147, 146, 139), (138, 117, 139, 146), (121, 119, 141, 143), (137, 120, 142, 145), (119, 138, 146, 141), (253, 56, 150, 256), (56, 41, 149, 150), (171, 40, 148, 181), (259, 186, 153, 257), (188, 184, 152, 182), (186, 185, 151, 153), (185, 187, 183, 151), (41, 170, 180, 149), (2, 123, 178, 164), (43, 172, 176, 57), (149, 180, 175, 44), (151, 183, 172, 43), (254, 258, 173, 42), (39, 168, 170, 41), (19, 158, 168, 39), (18, 162, 249, 161), (123, 25, 178), (316, 2, 164, 233), (24, 163, 158, 19), (192, 0, 155, 198), (367, 1, 154, 368), (44, 175, 187, 185), (58, 44, 185, 186), (174, 45, 184, 188), (255, 58, 186, 259), (26, 192, 198, 160), (27, 191, 197, 66), (31, 193, 196, 65), (16, 189, 195, 51), (29, 194, 189, 16), (65, 196, 192, 26), (66, 197, 194, 29), (51, 195, 190, 17), (17, 190, 193, 31), (159, 199, 191, 27), (292, 285, 200, 206), (289, 287, 207, 203), (291, 286, 202, 205), (286, 289, 203, 202), (285, 288, 201, 200), (288, 290, 204, 201), (290, 291, 205, 204), (287, 292, 206, 207), (278, 282, 215, 211), (277, 281, 214, 210), (284, 280, 213, 209), (283, 279, 212, 208), (281, 284, 209, 214), (279, 277, 210, 212), (282, 283, 208, 215), (280, 278, 211, 213), (229, 227, 219, 221), (231, 224, 216, 223), (228, 226, 218, 220), (230, 225, 217, 222), (224, 228, 220, 216), (225, 229, 221, 217), (226, 230, 222, 218), (227, 231, 223, 219), (10, 320, 236, 53), (7, 315, 323, 33), (267, 266, 322, 314), (264, 267, 314, 318), (33, 323, 235, 73), (262, 264, 318, 321), (53, 236, 315, 7), (270, 272, 319, 313), (36, 269, 320, 10), (166, 232, 317, 4), (1, 316, 233, 154), (272, 268, 271, 319), (73, 235, 316, 1), (268, 265, 263, 271), (70, 234, 269, 36), (4, 317, 234, 70), (178, 25, 248, 250), (25, 18, 161, 248), (250, 248, 251), (249, 251, 248, 161), (45, 255, 259, 184), (57, 176, 258, 254), (184, 259, 257, 152), (40, 253, 256, 148), (38, 252, 253, 40), (254, 42, 257), (148, 256, 255, 45), (152, 257, 42, 260), (182, 152, 260, 261), (219, 223, 270, 266), (266, 270, 313, 322), (216, 220, 268, 272), (220, 218, 265, 268), (223, 216, 272, 270), (218, 222, 262, 265), (222, 217, 264, 262), (265, 262, 321, 263), (217, 221, 267, 264), (221, 219, 266, 267), (432, 435, 326, 276), (438, 436, 273, 324), (434, 433, 274, 325), (437, 438, 324, 275), (439, 434, 325, 327), (433, 437, 275, 274), (436, 432, 276, 273), (435, 439, 327, 326), (377, 375, 278, 280), (379, 372, 283, 282), (376, 374, 277, 279), (378, 373, 284, 281), (372, 376, 279, 283), (373, 377, 280, 284), (374, 378, 281, 277), (375, 379, 282, 278), (17, 64, 231, 227), (23, 62, 230, 226), (16, 51, 229, 225), (22, 48, 228, 224), (62, 16, 225, 230), (48, 23, 226, 228), (64, 22, 224, 231), (51, 17, 227, 229), (13, 49, 292, 287), (15, 46, 291, 290), (60, 15, 290, 288), (12, 60, 288, 285), (14, 59, 289, 286), (46, 14, 286, 291), (59, 13, 287, 289), (49, 12, 285, 292), (308, 295, 301, 312), (83, 293, 300, 99), (101, 99, 300, 302), (100, 101, 302, 301), (82, 89, 297, 299), (87, 82, 299, 294), (85, 86, 298, 296), (86, 84, 295, 298), (83, 87, 294, 293), (89, 85, 296, 297), (92, 308, 312, 103), (293, 307, 311, 300), (302, 300, 311, 306), (301, 302, 306, 312), (299, 297, 309, 305), (294, 299, 305, 303), (296, 298, 310, 304), (298, 295, 308, 310), (293, 294, 303, 307), (297, 296, 304, 309), (417, 245, 237, 415), (420, 241, 240, 421), (422, 246, 238, 413), (418, 243, 241, 420), (423, 244, 239, 414), (415, 237, 242, 419), (419, 242, 243, 418), (421, 240, 244, 423), (413, 238, 245, 417), (414, 239, 247, 416), (105, 110, 116, 111), (134, 105, 111, 136), (110, 106, 112, 116), (109, 107, 113, 115), (133, 108, 114, 135), (108, 109, 115, 114), (106, 133, 135, 112), (107, 134, 136, 113), (403, 402, 332, 330), (405, 404, 337, 328), (407, 406, 331, 333), (408, 405, 328, 336), (406, 409, 334, 331), (409, 403, 330, 334), (410, 407, 333, 335), (402, 408, 336, 332), (412, 411, 329, 338), (411, 410, 335, 329), (333, 331, 342, 344), (335, 333, 344, 346), (328, 337, 348, 339), (331, 334, 345, 342), (334, 330, 341, 345), (330, 332, 343, 341), (329, 335, 346, 340), (336, 328, 339, 347), (338, 329, 340, 349), (332, 336, 347, 343), (349, 340, 351, 360), (343, 347, 358, 354), (344, 342, 353, 355), (346, 344, 355, 357), (339, 348, 359, 350), (342, 345, 356, 353), (345, 341, 352, 356), (341, 343, 354, 352), (340, 346, 357, 351), (347, 339, 350, 358), (239, 367, 368, 247), (238, 363, 371, 245), (240, 364, 362, 244), (242, 369, 370, 243), (237, 365, 369, 242), (244, 362, 367, 239), (243, 370, 366, 241), (246, 361, 363, 238), (241, 366, 364, 240), (245, 371, 365, 237), (322, 313, 379, 375), (263, 321, 378, 374), (318, 314, 377, 373), (319, 271, 376, 372), (321, 318, 373, 378), (271, 263, 374, 376), (313, 319, 372, 379), (314, 322, 375, 377), (356, 352, 382, 386), (352, 354, 384, 382), (351, 357, 387, 381), (358, 350, 380, 388), (360, 351, 381, 390), (354, 358, 388, 384), (355, 353, 383, 385), (357, 355, 385, 387), (350, 359, 389, 380), (353, 356, 386, 383), (386, 382, 393, 397), (382, 384, 395, 393), (381, 387, 398, 392), (388, 380, 391, 399), (390, 381, 392, 401), (384, 388, 399, 395), (385, 383, 394, 396), (387, 385, 396, 398), (380, 389, 400, 391), (383, 386, 397, 394), (3, 69, 410, 411), (165, 3, 411, 412), (34, 72, 408, 402), (69, 37, 407, 410), (52, 6, 403, 409), (9, 52, 409, 406), (72, 0, 405, 408), (37, 9, 406, 407), (0, 155, 404, 405), (6, 34, 402, 403), (0, 414, 416, 155), (3, 413, 417, 69), (34, 421, 423, 72), (9, 419, 418, 52), (37, 415, 419, 9), (72, 423, 414, 0), (52, 418, 420, 6), (165, 422, 413, 3), (6, 420, 421, 34), (69, 417, 415, 37), (274, 275, 428, 430), (276, 326, 427, 431), (273, 276, 431, 426), (327, 325, 429, 424), (324, 273, 426, 425), (325, 274, 430, 429), (326, 327, 424, 427), (275, 324, 425, 428), (126, 21, 439, 435), (54, 11, 432, 436), (20, 127, 437, 433), (21, 47, 434, 439), (127, 8, 438, 437), (47, 20, 433, 434), (8, 54, 436, 438), (11, 126, 435, 432), (162, 18, 440, 441)])
me_cube_001.polygons.foreach_set('material_index', [1, 4, 4, 4, 4, 1, 1, 1, 4, 1, 1, 4, 4, 4, 1, 1, 4, 4, 1, 0, 1, 4, 1, 1, 4, 0, 4, 1, 1, 4, 4, 1, 4, 1, 4, 4, 1, 4, 4, 0, 0, 0, 3, 0, 0, 3, 3, 3, 0, 4, 1, 0, 4, 1, 0, 4, 1, 1, 1, 4, 4, 4, 1, 1, 4, 1, 1, 4, 1, 4, 4, 1, 4, 1, 4, 4, 1, 0, 0, 0, 0, 0, 0, 0, 1, 1, 1, 1, 1, 1, 1, 1, 1, 1, 1, 1, 1, 1, 1, 1, 1, 1, 1, 1, 1, 0, 0, 0, 0, 0, 0, 0, 0, 0, 0, 0, 0, 0, 0, 0, 0, 0, 4, 4, 0, 4, 4, 4, 0, 4, 4, 0, 0, 0, 0, 0, 0, 0, 0, 0, 0, 0, 3, 0, 3, 3, 3, 4, 3, 3, 3, 3, 0, 0, 0, 4, 4, 4, 1, 4, 3, 3, 0, 3, 1, 1, 1, 1, 1, 1, 1, 1, 1, 1, 1, 1, 1, 1, 1, 1, 1, 1, 1, 1, 1, 1, 1, 1, 1, 1, 0, 0, 0, 0, 0, 0, 0, 0, 4, 4, 0, 0, 4, 0, 4, 0, 4, 4, 4, 0, 4, 0, 4, 4, 4, 4, 0, 0, 0, 3, 0, 0, 0, 3, 0, 0, 0, 0, 0, 0, 0, 0, 0, 0, 0, 0, 0, 5, 5, 5, 5, 5, 5, 5, 5, 0, 0, 0, 0, 0, 0, 0, 0, 1, 1, 1, 1, 1, 1, 1, 1, 1, 1, 1, 1, 1, 1, 1, 1, 1, 1, 1, 1, 1, 1, 1, 1, 1, 1, 1, 1, 1, 1, 1, 1, 1, 1, 1, 1, 4, 4, 4, 4, 4, 4, 4, 4, 4, 4, 0, 0, 0, 0, 0, 0, 0, 0, 4, 4, 4, 4, 4, 4, 4, 4, 4, 4, 4, 4, 4, 4, 4, 4, 4, 4, 4, 4, 4, 4, 4, 4, 4, 4, 4, 4, 4, 4, 4, 4, 4, 4, 4, 4, 4, 4, 4, 4, 0, 0, 0, 0, 0, 0, 0, 0, 4, 4, 4, 4, 4, 4, 4, 4, 4, 4, 4, 4, 4, 4, 4, 4, 4, 4, 4, 4, 4, 4, 4, 4, 4, 4, 4, 4, 4, 4, 4, 4, 4, 4, 4, 4, 4, 4, 4, 4, 0, 0, 0, 0, 0, 0, 0, 0, 5, 5, 5, 5, 5, 5, 5, 5, 0])
_uv = me_cube_001.uv_layers.new(name='UVMap')
_uv.uv.foreach_set('vector', [0.0, 0.0, 1.0, 0.0, 1.0, 1.0, 0.0, 1.0, 0.75, 0.0, 1.0, 0.0, 1.0, 1.0, 0.75, 1.0, 0.5, 0.0, 1.0, 0.0, 1.0, 1.0, 0.5, 1.0, 0.75, 0.0, 1.0, 0.0, 1.0, 1.0, 0.75, 1.0, 0.5, 0.0, 1.0, 0.0, 1.0, 1.0, 0.5, 1.0, 0.0, 0.0, 1.0, 0.0, 1.0, 1.0, 0.0, 1.0, 0.0, 0.0, 1.0, 0.0, 1.0, 1.0, 0.0, 1.0, 0.0, 0.0, 1.0, 0.0, 1.0, 1.0, 0.0, 1.0, 0.0, 0.0, 1.0, 0.0, 1.0, 1.0, 0.0, 1.0, 0.0, 0.0, 1.0, 0.0, 1.0, 1.0, 0.0, 1.0, 0.0, 0.0, 1.0, 0.0, 1.0, 1.0, 0.0, 1.0, 0.0, 0.0, 1.0, 0.0, 1.0, 1.0, 0.0, 1.0, 0.75, 0.0, 1.0, 0.0, 1.0, 1.0, 0.75, 1.0, 0.5, 0.0, 1.0, 0.0, 1.0, 1.0, 0.5, 1.0, 0.0, 0.0, 1.0, 0.0, 1.0, 1.0, 0.0, 1.0, 0.0, 0.0, 1.0, 0.0, 1.0, 1.0, 0.0, 1.0, 0.0, 0.0, 1.0, 0.0, 1.0, 1.0, 0.0, 1.0, 0.0, 0.0, 1.0, 0.0, 1.0, 1.0, 0.0, 1.0, 0.0, 0.0, 1.0, 0.0, 1.0, 1.0, 0.0, 1.0, 0.0, 0.75, 1.0, 0.75, 1.0, 1.0, 0.0, 1.0, 0.0, 0.0, 1.0, 0.0, 1.0, 1.0, 0.0, 1.0, 0.0, 0.0, 1.0, 0.0, 1.0, 1.0, 0.0, 1.0, 0.0, 0.0, 1.0, 0.0, 1.0, 1.0, 0.0, 1.0, 0.0, 0.0, 1.0, 0.0, 1.0, 1.0, 0.0, 1.0, 0.75, 0.0, 1.0, 0.0, 1.0, 1.0, 0.75, 1.0, 0.0, 0.0, 1.0, 0.0, 1.0, 1.0, 0.0, 1.0, 0.0, 0.0, 1.0, 0.0, 1.0, 1.0, 0.0, 1.0, 0.0, 0.0, 1.0, 0.0, 1.0, 1.0, 0.0, 1.0, 0.0, 0.0, 1.0, 0.0, 1.0, 1.0, 0.0, 1.0, 0.0, 0.0, 1.0, 0.0, 1.0, 1.0, 0.0, 1.0, 0.0, 0.0, 1.0, 0.0, 1.0, 1.0, 0.0, 1.0, 0.0, 0.0, 1.0, 0.0, 1.0, 1.0, 0.0, 1.0, 0.5, 0.0, 1.0, 0.0, 1.0, 1.0, 0.5, 1.0, 0.0, 0.0, 1.0, 0.0, 1.0, 1.0, 0.0, 1.0, 0.75, 0.0, 1.0, 0.0, 1.0, 1.0, 0.75, 1.0, 0.5, 0.0, 1.0, 0.0, 1.0, 1.0, 0.5, 1.0, 0.0, 0.0, 1.0, 0.0, 1.0, 1.0, 0.0, 1.0, 0.75, 0.0, 1.0, 0.0, 1.0, 1.0, 0.75, 1.0, 0.5, 0.0, 1.0, 0.0, 1.0, 1.0, 0.5, 1.0, 0.0, 0.0, 1.0, 0.0, 1.0, 1.0, 0.0, 1.0, 0.0, 0.5, 1.0, 0.5, 1.0, 1.0, 0.0, 1.0, 0.0, 0.0, 1.0, 0.0, 1.0, 1.0, 0.0, 1.0, 0.0, 0.0, 1.0, 0.0, 1.0, 1.0, 0.0, 1.0, 0.0, 0.5, 1.0, 0.5, 1.0, 1.0, 0.0, 1.0, 0.0, 0.0, 1.0, 0.0, 1.0, 1.0, 0.0, 1.0, 0.0, 0.0, 1.0, 0.0, 1.0, 1.0, 0.0, 1.0, 0.5, 0.0, 1.0, 0.0, 1.0, 1.0, 0.5, 1.0, 0.5, 0.0, 1.0, 0.0, 1.0, 1.0, 0.5, 1.0, 0.5, 0.0, 1.0, 0.0, 1.0, 1.0, 0.5, 1.0, 0.5, 0.0, 1.0, 0.0, 1.0, 1.0, 0.5, 1.0, 0.0, 0.0, 1.0, 0.0, 1.0, 1.0, 0.0, 1.0, 0.0, 0.0, 1.0, 0.0, 1.0, 1.0, 0.5, 1.0, 0.0, 1.0, 0.0, 0.5, 0.75, 0.0, 1.0, 0.0, 1.0, 1.0, 0.75, 1.0, 0.0, 0.0, 1.0, 0.0, 1.0, 1.0, 0.0, 1.0, 0.0, 0.75, 1.0, 0.75, 1.0, 1.0, 0.0, 1.0, 0.0, 0.0, 1.0, 0.0, 1.0, 1.0, 0.0, 1.0, 0.0, 0.0, 1.0, 0.0, 1.0, 1.0, 0.0, 1.0, 0.0, 0.0, 1.0, 0.0, 1.0, 1.0, 0.0, 1.0, 0.0, 0.0, 1.0, 0.0, 1.0, 1.0, 0.0, 1.0, 0.0, 0.0, 1.0, 0.0, 1.0, 1.0, 0.0, 1.0, 0.5, 0.0, 1.0, 0.0, 1.0, 1.0, 0.5, 1.0, 0.75, 0.0, 1.0, 0.0, 1.0, 1.0, 0.75, 1.0, 0.0, 0.0, 1.0, 0.0, 1.0, 1.0, 0.0, 1.0, 0.0, 0.0, 1.0, 0.0, 1.0, 1.0, 0.0, 1.0, 0.0, 0.0, 1.0, 0.0, 1.0, 1.0, 0.0, 1.0, 0.0, 0.0, 1.0, 0.0, 1.0, 1.0, 0.0, 1.0, 0.0, 0.0, 1.0, 0.0, 1.0, 1.0, 0.0, 1.0, 0.0, 0.0, 1.0, 0.0, 1.0, 1.0, 0.0, 1.0, 0.0, 0.0, 1.0, 0.0, 1.0, 1.0, 0.0, 1.0, 0.0, 0.0, 1.0, 0.0, 1.0, 1.0, 0.0, 1.0, 0.0, 0.0, 1.0, 0.0, 1.0, 1.0, 0.0, 1.0, 0.0, 0.0, 1.0, 0.0, 1.0, 1.0, 0.0, 1.0, 0.0, 0.0, 1.0, 0.0, 1.0, 1.0, 0.0, 1.0, 0.0, 0.0, 1.0, 0.0, 1.0, 1.0, 0.0, 1.0, 0.5, 0.0, 1.0, 0.0, 1.0, 1.0, 0.5, 1.0, 0.75, 0.0, 1.0, 0.0, 1.0, 1.0, 0.75, 1.0, 0.0, 0.0, 1.0, 0.0, 1.0, 1.0, 0.0, 1.0, 0.0, 0.0, 1.0, 0.0, 1.0, 1.0, 0.0, 1.0, 0.0, 0.0, 1.0, 0.0, 1.0, 1.0, 0.0, 1.0, 0.0, 0.0, 1.0, 0.0, 1.0, 1.0, 0.0, 1.0, 0.0, 0.75, 1.0, 0.75, 1.0, 1.0, 0.0, 1.0, 0.0, 0.75, 1.0, 0.75, 1.0, 1.0, 0.0, 1.0, 0.0, 0.75, 1.0, 0.75, 1.0, 1.0, 0.0, 1.0, 0.0, 0.75, 1.0, 0.75, 1.0, 1.0, 0.0, 1.0, 0.0, 0.75, 1.0, 0.75, 1.0, 1.0, 0.0, 1.0, 0.0, 0.75, 1.0, 0.75, 1.0, 1.0, 0.0, 1.0, 0.0, 0.0, 1.0, 0.0, 1.0, 1.0, 0.0, 1.0, 0.0, 0.0, 1.0, 0.0, 1.0, 1.0, 0.0, 1.0, 0.0, 0.0, 1.0, 0.0, 1.0, 1.0, 0.0, 1.0, 0.0, 0.0, 1.0, 0.0, 1.0, 1.0, 0.0, 1.0, 0.0, 0.0, 1.0, 0.0, 1.0, 1.0, 0.0, 1.0, 0.0, 0.0, 1.0, 0.0, 1.0, 1.0, 0.0, 1.0, 0.0, 0.0, 1.0, 0.0, 1.0, 1.0, 0.0, 1.0, 0.0, 0.0, 1.0, 0.0, 1.0, 1.0, 0.0, 1.0, 0.0, 0.0, 1.0, 0.0, 1.0, 1.0, 0.0, 1.0, 0.0, 0.75, 1.0, 0.75, 1.0, 1.0, 0.0, 1.0, 0.0, 0.75, 1.0, 0.75, 1.0, 1.0, 0.0, 1.0, 0.0, 0.75, 1.0, 0.75, 1.0, 1.0, 0.0, 1.0, 0.0, 0.75, 1.0, 0.75, 1.0, 1.0, 0.0, 1.0, 0.0, 0.75, 1.0, 0.75, 1.0, 1.0, 0.0, 1.0, 0.0, 0.75, 1.0, 0.75, 1.0, 1.0, 0.0, 1.0, 0.75, 0.0, 1.0, 0.0, 1.0, 1.0, 0.75, 1.0, 0.5, 0.0, 1.0, 0.0, 1.0, 1.0, 0.5, 1.0, 0.0, 0.0, 1.0, 0.0, 1.0, 1.0, 0.0, 1.0, 0.0, 0.0, 1.0, 0.0, 1.0, 1.0, 0.0, 1.0, 0.0, 0.0, 1.0, 0.0, 1.0, 1.0, 0.0, 1.0, 0.0, 0.0, 1.0, 0.0, 1.0, 1.0, 0.0, 1.0, 0.0, 0.0, 1.0, 0.0, 1.0, 1.0, 0.0, 1.0, 0.0, 0.0, 1.0, 0.0, 1.0, 1.0, 0.0, 1.0, 0.0, 0.5, 1.0, 0.5, 1.0, 1.0, 0.0, 1.0, 0.0, 0.0, 1.0, 0.0, 1.0, 1.0, 0.0, 1.0, 0.0, 0.0, 1.0, 0.0, 1.0, 1.0, 0.0, 1.0, 0.0, 0.5, 1.0, 0.5, 1.0, 1.0, 0.0, 1.0, 0.0, 0.5, 1.0, 0.5, 1.0, 1.0, 0.0, 1.0, 0.0, 0.5, 1.0, 0.5, 1.0, 1.0, 0.0, 1.0, 0.0, 0.5, 1.0, 0.5, 1.0, 1.0, 0.0, 1.0, 0.0, 0.5, 1.0, 0.5, 1.0, 1.0, 0.0, 1.0, 0.0, 0.5, 1.0, 0.5, 1.0, 1.0, 0.0, 1.0, 0.0, 0.5, 1.0, 0.5, 1.0, 1.0, 0.0, 1.0, 0.0, 0.0, 1.0, 0.0, 1.0, 1.0, 0.0, 1.0, 0.0, 0.0, 1.0, 0.0, 1.0, 1.0, 0.0, 1.0, 0.0, 0.0, 1.0, 0.0, 1.0, 1.0, 0.0, 1.0, 0.0, 0.0, 1.0, 0.0, 1.0, 1.0, 0.0, 1.0, 0.0, 0.0, 1.0, 0.0, 1.0, 1.0, 0.0, 1.0, 0.0, 0.75, 1.0, 0.75, 1.0, 1.0, 0.0, 1.0, 0.0, 0.0, 1.0, 0.0, 1.0, 1.0, 0.0, 1.0, 0.0, 0.0, 1.0, 0.0, 1.0, 1.0, 0.0, 1.0, 0.0, 0.0, 1.0, 0.0, 1.0, 1.0, 0.0, 1.0, 0.0, 0.75, 1.0, 0.75, 1.0, 1.0, 0.0, 1.0, 0.0, 0.0, 1.0, 0.0, 1.0, 1.0, 0.0, 1.0, 0.0, 0.0, 1.0, 0.0, 1.0, 1.0, 0.0, 1.0, 0.0, 0.0, 1.0, 0.0, 1.0, 1.0, 0.0, 1.0, 0.0, 0.0, 1.0, 0.0, 1.0, 1.0, 0.0, 1.0, 0.0, 0.0, 1.0, 0.0, 1.0, 1.0, 0.0, 1.0, 0.0, 0.0, 1.0, 0.0, 1.0, 1.0, 0.0, 1.0, 0.0, 0.0, 1.0, 0.0, 1.0, 1.0, 0.0, 1.0, 0.0, 0.0, 1.0, 0.0, 1.0, 1.0, 0.0, 1.0, 0.0, 0.0, 1.0, 0.0, 1.0, 1.0, 0.0, 1.0, 0.0, 0.0, 1.0, 0.0, 1.0, 1.0, 0.0, 1.0, 0.5, 0.0, 1.0, 0.0, 1.0, 1.0, 0.5, 1.0, 0.0, 0.0, 1.0, 0.0, 1.0, 1.0, 0.0, 1.0, 0.0, 0.0, 1.0, 0.0, 1.0, 1.0, 0.0, 1.0, 0.5, 0.0, 1.0, 0.0, 1.0, 1.0, 0.5, 1.0, 0.0, 0.0, 1.0, 0.0, 1.0, 1.0, 0.0, 1.0, 0.0, 0.0, 1.0, 0.0, 1.0, 1.0, 0.0, 1.0, 0.0, 0.0, 1.0, 0.0, 1.0, 1.0, 0.0, 1.0, 0.0, 0.0, 1.0, 0.0, 1.0, 1.0, 0.0, 1.0, 0.0, 0.0, 1.0, 0.0, 1.0, 1.0, 0.0, 1.0, 0.0, 0.0, 1.0, 0.0, 1.0, 1.0, 0.0, 1.0, 0.0, 0.0, 1.0, 0.0, 1.0, 1.0, 0.0, 1.0, 0.0, 0.0, 1.0, 0.0, 1.0, 1.0, 0.0, 1.0, 0.0, 0.5, 1.0, 0.5, 1.0, 1.0, 0.0, 1.0, 0.0, 0.0, 1.0, 0.0, 1.0, 1.0, 0.0, 1.0, 0.0, 0.0, 1.0, 0.0, 1.0, 1.0, 0.0, 1.0, 0.0, 0.0, 1.0, 0.0, 1.0, 1.0, 0.0, 1.0, 0.0, 0.0, 1.0, 0.0, 1.0, 1.0, 0.5, 0.0, 1.0, 0.0, 1.0, 1.0, 0.5, 1.0, 0.0, 0.0, 1.0, 0.0, 1.0, 1.0, 0.0, 1.0, 0.0, 0.0, 1.0, 0.0, 1.0, 1.0, 0.0, 1.0, 0.75, 0.0, 1.0, 0.0, 1.0, 1.0, 0.75, 1.0, 0.0, 0.0, 1.0, 0.0, 1.0, 1.0, 0.0, 1.0, 0.0, 0.0, 1.0, 0.0, 1.0, 1.0, 0.0, 1.0, 0.0, 0.0, 1.0, 0.0, 1.0, 1.0, 0.0, 1.0, 0.5, 0.0, 1.0, 0.0, 1.0, 1.0, 0.5, 1.0, 0.0, 0.0, 1.0, 0.0, 1.0, 1.0, 0.0, 1.0, 0.0, 0.0, 1.0, 0.0, 1.0, 1.0, 0.0, 1.0, 0.0, 0.0, 1.0, 0.0, 1.0, 1.0, 0.0, 1.0, 0.0, 0.0, 1.0, 0.0, 1.0, 1.0, 0.0, 1.0, 0.0, 0.0, 1.0, 0.0, 1.0, 1.0, 0.0, 1.0, 0.0, 0.0, 1.0, 0.0, 1.0, 1.0, 0.0, 1.0, 0.0, 0.0, 1.0, 0.0, 1.0, 1.0, 0.0, 1.0, 0.0, 0.0, 1.0, 0.0, 1.0, 1.0, 0.0, 1.0, 0.0, 0.0, 1.0, 0.0, 1.0, 1.0, 0.0, 1.0, 0.0, 0.0, 1.0, 0.0, 1.0, 1.0, 0.0, 1.0, 0.0, 0.5, 1.0, 0.5, 1.0, 1.0, 0.0, 1.0, 0.0, 0.5, 1.0, 0.5, 1.0, 1.0, 0.0, 1.0, 0.0, 0.5, 1.0, 0.5, 1.0, 1.0, 0.0, 1.0, 0.0, 0.5, 1.0, 0.5, 1.0, 1.0, 0.0, 1.0, 0.0, 0.5, 1.0, 0.5, 1.0, 1.0, 0.0, 1.0, 0.0, 0.5, 1.0, 0.5, 1.0, 1.0, 0.0, 1.0, 0.0, 0.5, 1.0, 0.5, 1.0, 1.0, 0.0, 1.0, 0.0, 0.5, 1.0, 0.5, 1.0, 1.0, 0.0, 1.0, 0.0, 0.5, 1.0, 0.5, 1.0, 1.0, 0.0, 1.0, 0.0, 0.5, 1.0, 0.5, 1.0, 1.0, 0.0, 1.0, 0.0, 0.5, 1.0, 0.5, 1.0, 1.0, 0.0, 1.0, 0.0, 0.5, 1.0, 0.5, 1.0, 1.0, 0.0, 1.0, 0.0, 0.5, 1.0, 0.5, 1.0, 1.0, 0.0, 1.0, 0.0, 0.5, 1.0, 0.5, 1.0, 1.0, 0.0, 1.0, 0.0, 0.5, 1.0, 0.5, 1.0, 1.0, 0.0, 1.0, 0.0, 0.5, 1.0, 0.5, 1.0, 1.0, 0.0, 1.0, 0.0, 0.5, 1.0, 0.5, 1.0, 1.0, 0.0, 1.0, 0.0, 0.5, 1.0, 0.5, 1.0, 1.0, 0.0, 1.0, 0.0, 0.5, 1.0, 0.5, 1.0, 1.0, 0.0, 1.0, 0.0, 0.5, 1.0, 0.5, 1.0, 1.0, 0.0, 1.0, 0.0, 0.5, 1.0, 0.5, 1.0, 1.0, 0.0, 1.0, 0.0, 0.5, 1.0, 0.5, 1.0, 1.0, 0.0, 1.0, 0.0, 0.5, 1.0, 0.5, 1.0, 1.0, 0.0, 1.0, 0.0, 0.5, 1.0, 0.5, 1.0, 1.0, 0.0, 1.0, 0.0, 0.0, 0.5, 0.0, 0.5, 1.0, 0.0, 1.0, 0.0, 0.0, 0.5, 0.0, 0.5, 1.0, 0.0, 1.0, 0.0, 0.25, 1.0, 0.25, 1.0, 0.375, 0.0, 0.375, 0.0, 0.25, 1.0, 0.25, 1.0, 0.375, 0.0, 0.375, 0.0, 0.0, 0.5, 0.0, 0.5, 1.0, 0.0, 1.0, 0.0, 0.25, 1.0, 0.25, 1.0, 0.375, 0.0, 0.375, 0.0, 0.0, 0.5, 0.0, 0.5, 1.0, 0.0, 1.0, 0.0, 0.25, 1.0, 0.25, 1.0, 0.375, 0.0, 0.375, 0.0, 0.0, 0.5, 0.0, 0.5, 1.0, 0.0, 1.0, 0.0, 0.0, 0.5, 0.0, 0.5, 1.0, 0.0, 1.0, 0.0, 0.0, 0.5, 0.0, 0.5, 1.0, 0.0, 1.0, 0.0, 0.25, 1.0, 0.25, 1.0, 0.375, 0.0, 0.375, 0.0, 0.0, 0.5, 0.0, 0.5, 1.0, 0.0, 1.0, 0.0, 0.25, 1.0, 0.25, 1.0, 0.375, 0.0, 0.375, 0.0, 0.0, 0.5, 0.0, 0.5, 1.0, 0.0, 1.0, 0.0, 0.0, 0.5, 0.0, 0.5, 1.0, 0.0, 1.0, 0.0, 0.0, 1.0, 0.0, 1.0, 1.0, 0.0, 1.0, 0.0, 0.0, 1.0, 0.0, 1.0, 1.0, 0.0, 1.0, 0.0, 0.0, 1.0, 0.0, 1.0, 1.0, 0.0, 0.0, 1.0, 0.0, 1.0, 1.0, 0.0, 1.0, 0.0, 0.0, 0.5, 0.0, 0.5, 1.0, 0.0, 1.0, 0.0, 0.0, 1.0, 0.0, 1.0, 0.5, 0.0, 0.5, 0.0, 0.0, 0.5, 0.0, 0.5, 1.0, 0.0, 1.0, 0.0, 0.0, 0.5, 0.0, 0.5, 1.0, 0.0, 1.0, 0.0, 0.0, 0.5, 0.0, 0.5, 1.0, 0.0, 1.0, 0.5, 1.0, 0.0, 1.0, 0.5, 0.0, 0.0, 0.0, 0.5, 0.0, 0.5, 1.0, 0.0, 1.0, 0.0, 1.0, 0.5, 1.0, 0.0, 1.0, 0.0, 1.0, 0.0, 0.0, 1.0, 0.0, 1.0, 0.5, 0.0, 0.5, 0.0, 0.0, 1.0, 0.0, 1.0, 0.25, 0.0, 0.25, 0.0, 0.25, 1.0, 0.25, 1.0, 0.375, 0.0, 0.375, 0.0, 0.0, 1.0, 0.0, 1.0, 0.25, 0.0, 0.25, 0.0, 0.0, 1.0, 0.0, 1.0, 0.25, 0.0, 0.25, 0.0, 0.0, 1.0, 0.0, 1.0, 0.25, 0.0, 0.25, 0.0, 0.0, 1.0, 0.0, 1.0, 0.25, 0.0, 0.25, 0.0, 0.0, 1.0, 0.0, 1.0, 0.25, 0.0, 0.25, 0.0, 0.25, 1.0, 0.25, 1.0, 0.375, 0.0, 0.375, 0.0, 0.0, 1.0, 0.0, 1.0, 0.25, 0.0, 0.25, 0.0, 0.0, 1.0, 0.0, 1.0, 0.25, 0.0, 0.25, 0.0, 0.25, 1.0, 0.25, 1.0, 0.5, 0.0, 0.5, 0.0, 0.25, 1.0, 0.25, 1.0, 0.5, 0.0, 0.5, 0.0, 0.25, 1.0, 0.25, 1.0, 0.5, 0.0, 0.5, 0.0, 0.25, 1.0, 0.25, 1.0, 0.5, 0.0, 0.5, 0.0, 0.25, 1.0, 0.25, 1.0, 0.5, 0.0, 0.5, 0.0, 0.25, 1.0, 0.25, 1.0, 0.5, 0.0, 0.5, 0.0, 0.25, 1.0, 0.25, 1.0, 0.5, 0.0, 0.5, 0.0, 0.25, 1.0, 0.25, 1.0, 0.5, 0.0, 0.5, 0.0, 0.4375, 1.0, 0.4375, 1.0, 0.5, 0.0, 0.5, 0.0, 0.4375, 1.0, 0.4375, 1.0, 0.5, 0.0, 0.5, 0.0, 0.4375, 1.0, 0.4375, 1.0, 0.5, 0.0, 0.5, 0.0, 0.4375, 1.0, 0.4375, 1.0, 0.5, 0.0, 0.5, 0.0, 0.4375, 1.0, 0.4375, 1.0, 0.5, 0.0, 0.5, 0.0, 0.4375, 1.0, 0.4375, 1.0, 0.5, 0.0, 0.5, 0.0, 0.4375, 1.0, 0.4375, 1.0, 0.5, 0.0, 0.5, 0.0, 0.4375, 1.0, 0.4375, 1.0, 0.5, 0.0, 0.5, 0.0, 0.0, 1.0, 0.0, 1.0, 0.5, 0.0, 0.5, 0.0, 0.0, 1.0, 0.0, 1.0, 0.5, 0.0, 0.5, 0.0, 0.0, 1.0, 0.0, 1.0, 0.5, 0.0, 0.5, 0.0, 0.0, 1.0, 0.0, 1.0, 0.5, 0.0, 0.5, 0.0, 0.0, 1.0, 0.0, 1.0, 0.5, 0.0, 0.5, 0.0, 0.0, 1.0, 0.0, 1.0, 0.5, 0.0, 0.5, 0.0, 0.0, 1.0, 0.0, 1.0, 0.5, 0.0, 0.5, 0.0, 0.0, 1.0, 0.0, 1.0, 0.5, 0.0, 0.5, 0.0, 0.0, 1.0, 0.0, 1.0, 0.5, 0.0, 0.5, 0.0, 0.0, 1.0, 0.0, 1.0, 0.5, 0.0, 0.5, 0.0, 0.0, 1.0, 0.0, 1.0, 0.5, 0.0, 0.5, 0.0, 0.0, 1.0, 0.0, 1.0, 0.5, 0.0, 0.5, 0.0, 0.0, 1.0, 0.0, 1.0, 0.5, 0.0, 0.5, 0.0, 0.0, 1.0, 0.0, 1.0, 0.5, 0.0, 0.5, 0.0, 0.0, 1.0, 0.0, 1.0, 0.5, 0.0, 0.5, 0.0, 0.0, 1.0, 0.0, 1.0, 0.5, 0.0, 0.5, 0.25, 0.0, 0.5, 0.0, 0.5, 1.0, 0.25, 1.0, 0.0, 0.0, 0.5, 0.0, 0.5, 1.0, 0.0, 1.0, 0.0, 0.0, 1.0, 0.0, 1.0, 0.5, 0.0, 0.5, 0.0, 0.0, 1.0, 0.0, 1.0, 0.5, 0.0, 0.5, 0.0, 0.0, 1.0, 0.0, 1.0, 0.5, 0.0, 0.5, 0.0, 0.0, 1.0, 0.0, 1.0, 0.5, 0.0, 0.5, 0.0, 0.0, 1.0, 0.0, 1.0, 0.5, 0.0, 0.5, 0.0, 0.0, 1.0, 0.0, 1.0, 0.5, 0.0, 0.5, 0.0, 0.0, 1.0, 0.0, 1.0, 0.5, 0.0, 0.5, 0.0, 0.0, 1.0, 0.0, 1.0, 0.5, 0.0, 0.5, 0.0, 0.0, 0.25, 0.0, 0.25, 1.0, 0.0, 1.0, 0.5, 0.0, 0.75, 0.0, 0.75, 1.0, 0.5, 1.0, 0.0, 0.5, 1.0, 0.5, 1.0, 0.75, 0.0, 0.75, 0.0, 0.5, 1.0, 0.5, 1.0, 0.75, 0.0, 0.75, 0.0, 0.5, 1.0, 0.5, 1.0, 0.75, 0.0, 0.75, 0.0, 0.5, 1.0, 0.5, 1.0, 0.75, 0.0, 0.75, 0.0, 0.5, 1.0, 0.5, 1.0, 0.75, 0.0, 0.75, 0.0, 0.5, 1.0, 0.5, 1.0, 0.75, 0.0, 0.75, 0.0, 0.5, 1.0, 0.5, 1.0, 0.75, 0.0, 0.75, 0.0, 0.5, 1.0, 0.5, 1.0, 0.75, 0.0, 0.75, 0.25, 0.0, 0.5, 0.0, 0.5, 1.0, 0.25, 1.0, 0.25, 0.0, 0.5, 0.0, 0.5, 1.0, 0.25, 1.0, 0.25, 0.0, 0.5, 0.0, 0.5, 1.0, 0.25, 1.0, 0.25, 0.0, 0.5, 0.0, 0.5, 1.0, 0.25, 1.0, 0.25, 0.0, 0.5, 0.0, 0.5, 1.0, 0.25, 1.0, 0.25, 0.0, 0.5, 0.0, 0.5, 1.0, 0.25, 1.0, 0.25, 0.0, 0.5, 0.0, 0.5, 1.0, 0.25, 1.0, 0.25, 0.0, 0.5, 0.0, 0.5, 1.0, 0.25, 1.0, 0.25, 0.0, 0.5, 0.0, 0.5, 1.0, 0.25, 1.0, 0.25, 0.0, 0.5, 0.0, 0.5, 1.0, 0.25, 1.0, 0.0, 0.0, 1.0, 0.0, 1.0, 0.5, 0.0, 0.5, 0.0, 0.0, 1.0, 0.0, 1.0, 0.5, 0.0, 0.5, 0.0, 0.0, 1.0, 0.0, 1.0, 0.5, 0.0, 0.5, 0.0, 0.0, 1.0, 0.0, 1.0, 0.5, 0.0, 0.5, 0.0, 0.0, 1.0, 0.0, 1.0, 0.5, 0.0, 0.5, 0.0, 0.0, 1.0, 0.0, 1.0, 0.5, 0.0, 0.5, 0.0, 0.0, 1.0, 0.0, 1.0, 0.5, 0.0, 0.5, 0.0, 0.0, 1.0, 0.0, 1.0, 0.5, 0.0, 0.5, 1.0, 0.0, 1.0, 1.0, 1.0, 1.0, 1.0, 0.0, 1.0, 0.0, 1.0, 1.0, 1.0, 1.0, 1.0, 0.0, 1.0, 0.0, 1.0, 1.0, 1.0, 1.0, 1.0, 0.0, 1.0, 0.0, 1.0, 1.0, 1.0, 1.0, 1.0, 0.0, 1.0, 0.0, 1.0, 1.0, 1.0, 1.0, 1.0, 0.0, 1.0, 0.0, 1.0, 1.0, 1.0, 1.0, 1.0, 0.0, 1.0, 0.0, 1.0, 1.0, 1.0, 1.0, 1.0, 0.0, 1.0, 0.0, 1.0, 1.0, 1.0, 1.0, 1.0, 0.0, 1.0, 0.0, 1.0, 1.0, 1.0, 1.0, 1.0, 0.0, 1.0, 0.0, 1.0, 1.0, 1.0, 1.0, 1.0, 0.0, 1.0, 0.0, 1.0, 1.0, 1.0, 1.0, 1.0, 0.0, 1.0, 0.0, 1.0, 1.0, 1.0, 1.0, 1.0, 0.0, 1.0, 0.0, 1.0, 1.0, 1.0, 1.0, 1.0, 0.0, 1.0, 0.0, 1.0, 1.0, 1.0, 1.0, 1.0, 0.0, 1.0, 0.0, 1.0, 1.0, 1.0, 1.0, 1.0, 0.0, 1.0, 0.0, 1.0, 1.0, 1.0, 1.0, 1.0, 0.0, 1.0, 0.0, 1.0, 1.0, 1.0, 1.0, 1.0, 0.0, 1.0, 0.0, 1.0, 1.0, 1.0, 1.0, 1.0, 0.0, 1.0, 0.0, 1.0, 1.0, 1.0, 1.0, 1.0, 0.0, 1.0, 0.0, 1.0, 1.0, 1.0, 1.0, 1.0, 0.0, 1.0, 0.0, 1.0, 1.0, 1.0, 1.0, 1.0, 0.0, 1.0, 0.0, 1.0, 1.0, 1.0, 1.0, 1.0, 0.0, 1.0, 0.0, 1.0, 1.0, 1.0, 1.0, 1.0, 0.0, 1.0, 0.0, 1.0, 1.0, 1.0, 1.0, 1.0, 0.0, 1.0, 0.0, 1.0, 1.0, 1.0, 1.0, 1.0, 0.0, 1.0, 0.0, 1.0, 1.0, 1.0, 1.0, 1.0, 0.0, 1.0, 0.0, 1.0, 1.0, 1.0, 1.0, 1.0, 0.0, 1.0, 0.0, 1.0, 1.0, 1.0, 1.0, 1.0, 0.0, 1.0, 0.0, 1.0, 1.0, 1.0, 1.0, 1.0, 0.0, 1.0, 0.0, 1.0, 1.0, 1.0, 1.0, 1.0, 0.0, 0.5, 0.0, 0.75, 0.0, 0.75, 1.0, 0.5, 1.0, 0.5, 0.0, 0.75, 0.0, 0.75, 1.0, 0.5, 1.0, 0.5, 0.0, 0.75, 0.0, 0.75, 1.0, 0.5, 1.0, 0.5, 0.0, 0.75, 0.0, 0.75, 1.0, 0.5, 1.0, 0.5, 0.0, 0.75, 0.0, 0.75, 1.0, 0.5, 1.0, 0.5, 0.0, 0.75, 0.0, 0.75, 1.0, 0.5, 1.0, 0.5, 0.0, 0.75, 0.0, 0.75, 1.0, 0.5, 1.0, 0.5, 0.0, 0.75, 0.0, 0.75, 1.0, 0.5, 1.0, 0.5, 0.0, 0.75, 0.0, 0.75, 1.0, 0.5, 1.0, 0.5, 0.0, 0.75, 0.0, 0.75, 1.0, 0.5, 1.0, 0.0, 0.375, 1.0, 0.375, 1.0, 0.4375, 0.0, 0.4375, 0.0, 0.375, 1.0, 0.375, 1.0, 0.4375, 0.0, 0.4375, 0.0, 0.375, 1.0, 0.375, 1.0, 0.4375, 0.0, 0.4375, 0.0, 0.375, 1.0, 0.375, 1.0, 0.4375, 0.0, 0.4375, 0.0, 0.375, 1.0, 0.375, 1.0, 0.4375, 0.0, 0.4375, 0.0, 0.375, 1.0, 0.375, 1.0, 0.4375, 0.0, 0.4375, 0.0, 0.375, 1.0, 0.375, 1.0, 0.4375, 0.0, 0.4375, 0.0, 0.375, 1.0, 0.375, 1.0, 0.4375, 0.0, 0.4375, 1.0, 0.0, 1.0, 1.0, 1.0, 1.0, 1.0, 0.0, 1.0, 0.0, 1.0, 1.0, 1.0, 1.0, 1.0, 0.0, 1.0, 0.0, 1.0, 1.0, 1.0, 1.0, 1.0, 0.0, 1.0, 0.0, 1.0, 1.0, 1.0, 1.0, 1.0, 0.0, 1.0, 0.0, 1.0, 1.0, 1.0, 1.0, 1.0, 0.0, 1.0, 0.0, 1.0, 1.0, 1.0, 1.0, 1.0, 0.0, 1.0, 0.0, 1.0, 1.0, 1.0, 1.0, 1.0, 0.0, 1.0, 0.0, 1.0, 1.0, 1.0, 1.0, 1.0, 0.0, 1.0, 0.0, 1.0, 1.0, 1.0, 1.0, 1.0, 0.0, 1.0, 0.0, 1.0, 1.0, 1.0, 1.0, 1.0, 0.0, 1.0, 0.0, 1.0, 1.0, 1.0, 1.0, 1.0, 0.0, 1.0, 0.0, 1.0, 1.0, 1.0, 1.0, 1.0, 0.0, 1.0, 0.0, 1.0, 1.0, 1.0, 1.0, 1.0, 0.0, 1.0, 0.0, 1.0, 1.0, 1.0, 1.0, 1.0, 0.0, 1.0, 0.0, 1.0, 1.0, 1.0, 1.0, 1.0, 0.0, 1.0, 0.0, 1.0, 1.0, 1.0, 1.0, 1.0, 0.0, 1.0, 0.0, 1.0, 1.0, 1.0, 1.0, 1.0, 0.0, 1.0, 0.0, 1.0, 1.0, 1.0, 1.0, 1.0, 0.0, 1.0, 0.0, 1.0, 1.0, 1.0, 1.0, 1.0, 0.0, 1.0, 0.0, 1.0, 1.0, 1.0, 1.0, 1.0, 0.0, 1.0, 0.0, 1.0, 1.0, 1.0, 1.0, 1.0, 0.0, 1.0, 0.0, 1.0, 1.0, 1.0, 1.0, 1.0, 0.0, 1.0, 0.0, 1.0, 1.0, 1.0, 1.0, 1.0, 0.0, 1.0, 0.0, 1.0, 1.0, 1.0, 1.0, 1.0, 0.0, 1.0, 0.0, 1.0, 1.0, 1.0, 1.0, 1.0, 0.0, 1.0, 0.0, 1.0, 1.0, 1.0, 1.0, 1.0, 0.0, 1.0, 0.0, 1.0, 1.0, 1.0, 1.0, 1.0, 0.0, 1.0, 0.0, 1.0, 1.0, 1.0, 1.0, 1.0, 0.0, 1.0, 0.0, 1.0, 1.0, 1.0, 1.0, 1.0, 0.0, 1.0, 0.0, 1.0, 1.0, 1.0, 1.0, 1.0, 0.0, 0.0, 0.0, 0.25, 0.0, 0.25, 1.0, 0.0, 1.0, 0.0, 0.0, 0.25, 0.0, 0.25, 1.0, 0.0, 1.0, 0.0, 0.0, 0.25, 0.0, 0.25, 1.0, 0.0, 1.0, 0.0, 0.0, 0.25, 0.0, 0.25, 1.0, 0.0, 1.0, 0.0, 0.0, 0.25, 0.0, 0.25, 1.0, 0.0, 1.0, 0.0, 0.0, 0.25, 0.0, 0.25, 1.0, 0.0, 1.0, 0.0, 0.0, 0.25, 0.0, 0.25, 1.0, 0.0, 1.0, 0.0, 0.0, 0.25, 0.0, 0.25, 1.0, 0.0, 1.0, 0.0, 0.0, 0.25, 0.0, 0.25, 1.0, 0.0, 1.0, 0.0, 0.0, 0.25, 0.0, 0.25, 1.0, 0.0, 1.0, 0.0, 0.5, 1.0, 0.5, 1.0, 0.75, 0.0, 0.75, 0.0, 0.5, 1.0, 0.5, 1.0, 0.75, 0.0, 0.75, 0.0, 0.5, 1.0, 0.5, 1.0, 0.75, 0.0, 0.75, 0.0, 0.5, 1.0, 0.5, 1.0, 0.75, 0.0, 0.75, 0.0, 0.5, 1.0, 0.5, 1.0, 0.75, 0.0, 0.75, 0.0, 0.5, 1.0, 0.5, 1.0, 0.75, 0.0, 0.75, 0.0, 0.5, 1.0, 0.5, 1.0, 0.75, 0.0, 0.75, 0.0, 0.5, 1.0, 0.5, 1.0, 0.75, 0.0, 0.75, 0.0, 0.0, 1.0, 0.0, 1.0, 0.25, 0.0, 0.25, 0.0, 0.0, 1.0, 0.0, 1.0, 0.25, 0.0, 0.25, 0.0, 0.0, 1.0, 0.0, 1.0, 0.25, 0.0, 0.25, 0.0, 0.0, 1.0, 0.0, 1.0, 0.25, 0.0, 0.25, 0.0, 0.0, 1.0, 0.0, 1.0, 0.25, 0.0, 0.25, 0.0, 0.0, 1.0, 0.0, 1.0, 0.25, 0.0, 0.25, 0.0, 0.0, 1.0, 0.0, 1.0, 0.25, 0.0, 0.25, 0.0, 0.0, 1.0, 0.0, 1.0, 0.25, 0.0, 0.25, 0.0, 0.0, 1.0, 0.0, 1.0, 0.5, 0.0, 0.5])
me_cube_001.materials.append(mat_body)
me_cube_001.materials.append(mat_brown)
me_cube_001.materials.append(mat_green)
me_cube_001.materials.append(mat_haircolor)
me_cube_001.materials.append(mat_dress)
me_cube_001.materials.append(mat_white)
me_cube_001.use_remesh_preserve_volume = False
me_cube_001.use_remesh_preserve_attributes = False
me_cube_001.use_mirror_vertex_groups = False
me_cube_001.update()

# ---- objects
ob_body_002 = bpy.data.objects.new('body.002', me_cube_003)
ob_body_001 = bpy.data.objects.new('body.001', me_cube_002)
ob_hat = bpy.data.objects.new('hat', me_plane_001)
ob_hairfringe = bpy.data.objects.new('hairFringe', me_plane)
ob_body = bpy.data.objects.new('body', me_cube_001)

# ---- transforms, parenting, visibility, modifiers, constraints
ob_body_002.location = (-0.01309, -8.793e-09, 2.1)
ob_body_002.lineart.crease_threshold = 0.0
_m = ob_body_002.modifiers.new('Mirror', 'MIRROR')
_m.use_clip = True
_m = ob_body_002.modifiers.new('Subsurf', 'SUBSURF')
_m.uv_smooth = 'PRESERVE_CORNERS'
_m.quality = 1
_m.render_levels = 1
_m.show_only_control_edges = False
ob_body_001.location = (-0.01309, -8.793e-09, 0.04491)
ob_body_001.scale = (1.052, 1.052, 1.052)
ob_body_001.lineart.crease_threshold = 0.0
_m = ob_body_001.modifiers.new('Mirror', 'MIRROR')
_m.use_clip = True
_m = ob_body_001.modifiers.new('Subsurf', 'SUBSURF')
_m.uv_smooth = 'PRESERVE_CORNERS'
_m.quality = 2
_m.show_only_control_edges = False
ob_hat.location = (0.1132, 1.69, 2.344)
ob_hat.rotation_euler = (0.0429, 0.2806, 1.793)
ob_hat.scale = (0.6875, 0.6875, 0.6875)
ob_hat.hide_select = True
ob_hat.lineart.crease_threshold = 0.0
ob_hairfringe.location = (-0.2987, 0.06644, 2.188)
ob_hairfringe.rotation_euler = (-1.796, 0.05911, -0.007726)
ob_hairfringe.scale = (0.1909, 0.1909, 0.1909)
ob_hairfringe.lineart.crease_threshold = 0.0
ob_body.location = (-0.01309, -8.793e-09, 0.06544)
ob_body.lineart.crease_threshold = 0.0
_m = ob_body.modifiers.new('Mirror', 'MIRROR')
_m.use_clip = True
_m = ob_body.modifiers.new('Subsurf', 'SUBSURF')
_m.uv_smooth = 'PRESERVE_CORNERS'
_m.quality = 2
_m.levels = 2
_m.show_only_control_edges = False

# ---- collection membership
col_collection_1.objects.link(ob_body_002)
col_collection_1.objects.link(ob_body_001)
col_collection_1.objects.link(ob_hat)
col_collection_1.objects.link(ob_hairfringe)
col_collection_1.objects.link(ob_body)

# ---- scene / render settings (as saved in the file)
scene.frame_start = 1; scene.frame_end = 250; scene.frame_set(1)
scene.render.engine = 'BLENDER_EEVEE_NEXT'
scene.render.resolution_percentage = 50
scene.render.dither_intensity = 0.0
scene.cycles.use_denoising = False
scene.cycles.samples = 128
scene.cycles.sampling_pattern = 'TABULATED_SOBOL'
scene.cycles.use_adaptive_sampling = False
scene.cycles.use_light_tree = False
scene.cycles.blur_glossy = 0.0
scene.cycles.sample_clamp_indirect = 0.0
scene.cycles.bake_type = 'AO'
scene.view_settings.view_transform = 'Standard'
bpy.context.view_layer.update()

# ---- added for rendering (the .blend has no active camera and no usable light): camera, sun
cam_auto = bpy.data.cameras.new('AutoCamera')
cam_auto.lens = 50.0
cam_auto.sensor_width = 36.0
cam_auto.clip_end = 1000.0
ob_auto_camera = bpy.data.objects.new('AutoCamera', cam_auto)
scene.collection.objects.link(ob_auto_camera)
ob_auto_camera.location = (6.64329, -7.50664, 5.1228)
ob_auto_camera.rotation_euler = (1.09748, -7.21219e-08, 0.694738)
scene.camera = ob_auto_camera
light_auto_sun = bpy.data.lights.new('AutoSun', 'SUN')
light_auto_sun.energy = 3.0
light_auto_sun.angle = 0.0523599
ob_auto_sun = bpy.data.objects.new('AutoSun', light_auto_sun)
scene.collection.objects.link(ob_auto_sun)
ob_auto_sun.rotation_euler = (0.872665, 0.174533, 0.523599)
bpy.context.view_layer.update()
